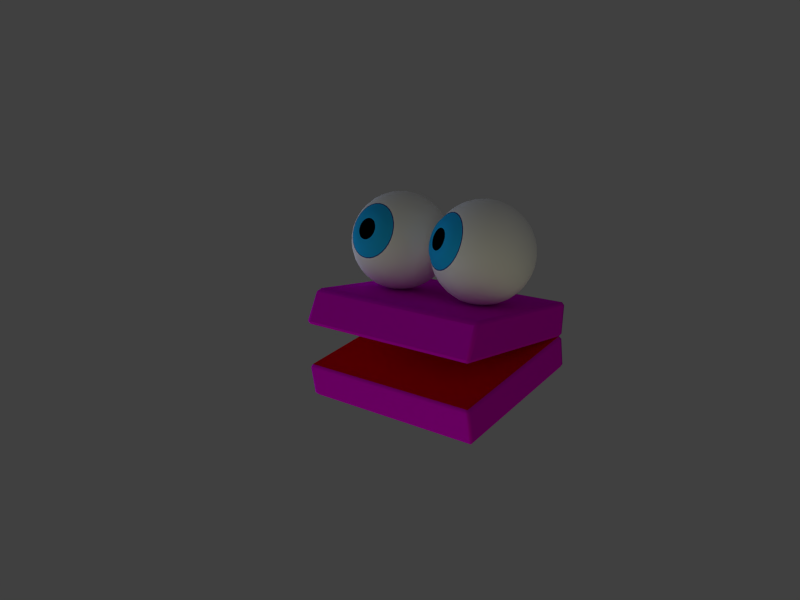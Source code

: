 # Source: eye_puppet.blend  (saved by Blender 2.54.0; exported with 4.5.12 LTS)
import bpy
from mathutils import Matrix  # noqa: F401  (used for matrix-valued properties, if any)

bpy.ops.wm.read_factory_settings(use_empty=True)
scene = bpy.context.scene
scene.name = 'Scene'

# ---- collections
col_collection_1 = bpy.data.collections.new('Collection 1'); scene.collection.children.link(col_collection_1)

# ---- materials (node trees are filled in below, after node groups)
mat_skin = bpy.data.materials.new('skin')
mat_skin.alpha_threshold = 0.0
mat_skin.use_transparent_shadow = False
mat_skin.diffuse_color = (0.8, 0.0, 0.7144, 1.0)
mat_skin.roughness = 0.5
mat_skin.line_color = (0.0, 0.0, 0.0, 1.0)
mat_mouth = bpy.data.materials.new('mouth')
mat_mouth.alpha_threshold = 0.0
mat_mouth.use_transparent_shadow = False
mat_mouth.diffuse_color = (0.8, 0.0, 0.009431, 1.0)
mat_mouth.roughness = 0.5
mat_mouth.line_color = (0.0, 0.0, 0.0, 1.0)
mat_eywhite = bpy.data.materials.new('eywhite')
mat_eywhite.alpha_threshold = 0.0
mat_eywhite.use_transparent_shadow = False
mat_eywhite.diffuse_color = (1.0, 1.0, 1.0, 1.0)
mat_eywhite.roughness = 0.5
mat_eywhite.line_color = (0.0, 0.0, 0.0, 1.0)
mat_iris = bpy.data.materials.new('iris')
mat_iris.alpha_threshold = 0.0
mat_iris.use_transparent_shadow = False
mat_iris.diffuse_color = (0.01903, 0.4916, 1.0, 1.0)
mat_iris.roughness = 0.5
mat_iris.line_color = (0.0, 0.0, 0.0, 1.0)
mat_pupil = bpy.data.materials.new('pupil')
mat_pupil.alpha_threshold = 0.0
mat_pupil.use_transparent_shadow = False
mat_pupil.diffuse_color = (6.711e-05, 0.001734, 0.003528, 1.0)
mat_pupil.roughness = 0.5
mat_pupil.line_color = (0.0, 0.0, 0.0, 1.0)
mat_iris2_001 = bpy.data.materials.new('iris2.001')
mat_iris2_001.alpha_threshold = 0.0
mat_iris2_001.use_transparent_shadow = False
mat_iris2_001.diffuse_color = (0.02246, 0.06286, 0.3248, 1.0)
mat_iris2_001.roughness = 0.5
mat_iris2_001.line_color = (0.0, 0.0, 0.0, 1.0)

# ---- material node trees

# ---- world
world_world = bpy.data.worlds.new('World'); scene.world = world_world
world_world.color = (0.05088, 0.05088, 0.05088)
world_world.use_sun_shadow = False
world_world.sun_shadow_jitter_overblur = 0.0
world_world.cycles.sampling_method = 'MANUAL'
world_world.cycles.sample_map_resolution = 256

# ---- cameras
cam_camera = bpy.data.cameras.new('Camera')
cam_camera.clip_end = 100.0
cam_camera.lens = 35.0
cam_camera.ortho_scale = 7.314
cam_camera.dof.focus_distance = 0.0
cam_camera.dof.aperture_fstop = 128.0

# ---- lights
light_sun_001 = bpy.data.lights.new('Sun.001', 'SUN')
light_sun_001.color = (0.85, 0.7872, 0.4146)
light_sun_001.transmission_factor = 0.0
light_sun_001.angle = 1.571
light_sun_001.energy = 0.3
light_sun_001.shadow_buffer_clip_start = 0.5
light_sun_001.shadow_soft_size = 1.0
light_sun_001.shadow_cascade_max_distance = 1000.0
light_sun_001.cycles.use_multiple_importance_sampling = False
light_sun = bpy.data.lights.new('Sun', 'SUN')
light_sun.color = (0.5193, 0.6118, 0.85)
light_sun.transmission_factor = 0.0
light_sun.angle = 1.571
light_sun.energy = 0.8
light_sun.shadow_buffer_clip_start = 0.5
light_sun.shadow_soft_size = 1.0
light_sun.shadow_cascade_max_distance = 1000.0
light_sun.cycles.use_multiple_importance_sampling = False
light_key = bpy.data.lights.new('Key', 'SPOT')
light_key.color = (0.959, 1.0, 0.8925)
light_key.transmission_factor = 0.0
light_key.cutoff_distance = 30.0
light_key.energy = 100.0
light_key.shadow_buffer_clip_start = 1.001
light_key.shadow_soft_size = 3.0
light_key.shadow_maximum_resolution = 0.006
light_key.use_absolute_resolution = True
light_key.spot_size = 0.8378
light_key.cycles.use_multiple_importance_sampling = False

# ---- meshes
me_cube = bpy.data.meshes.new('Cube')
me_cube.from_pydata([(1.896, 3.217, 0.0), (1.896, -2.384e-07, 0.0), (-1.896, 2.384e-07, 0.0), (-1.896, 3.217, 0.0), (1.896, 2.936, 0.6962), (1.896, -9.537e-07, 0.6962), (-1.896, 4.768e-07, 0.6962), (-1.896, 2.936, 0.6962), (1.933, -0.03078, 0.06146), (1.933, -0.03078, 0.6348), (1.933, 3.247, 0.06146), (1.933, 3.026, 0.6348), (-1.933, -0.03078, 0.06146), (-1.933, -0.03078, 0.6348), (-1.933, 3.247, 0.06146), (-1.933, 3.026, 0.6348), (1.896, 3.156, 0.0), (1.896, 0.0605, 0.0), (-1.896, 0.0605, 0.0), (-1.896, 3.156, 0.0), (1.896, 2.856, 0.6962), (1.896, 0.06049, 0.6962), (-1.896, 0.0605, 0.6962), (-1.896, 2.856, 0.6962), (1.933, 3.186, 0.06146), (1.933, 0.03087, 0.06146), (1.933, 0.03087, 0.6348), (1.933, 2.952, 0.6348), (-1.933, 3.186, 0.06146), (-1.933, 0.03087, 0.06146), (-1.933, 0.03088, 0.6348), (-1.933, 2.952, 0.6348), (1.838, -1.192e-07, 0.0), (-1.838, 1.192e-07, 0.0), (1.838, 3.217, 0.0), (-1.838, 3.217, 0.0), (1.838, -4.768e-07, 0.6962), (-1.838, 0.0, 0.6962), (1.838, 2.992, 0.6962), (-1.838, 2.992, 0.6962), (1.873, -0.03078, 0.06146), (-1.873, -0.03078, 0.06146), (1.873, -0.03078, 0.6348), (-1.873, -0.03078, 0.6348), (1.873, 3.065, 0.6348), (-1.873, 3.065, 0.6348), (1.873, 3.247, 0.06146), (-1.873, 3.247, 0.06146), (1.838, 3.156, 0.0), (-1.838, 3.156, 0.0), (1.838, 0.0605, 0.0), (-1.838, 0.0605, 0.0), (-1.838, 2.878, 0.6962), (1.838, 2.878, 0.6962), (1.838, 0.0605, 0.6962), (-1.838, 0.0605, 0.6962)], [], [(16, 0, 10, 24), (24, 25, 17, 16), (25, 8, 1, 17), (11, 27, 24, 10), (27, 26, 25, 24), (26, 9, 8, 25), (4, 20, 27, 11), (20, 21, 26, 27), (21, 5, 9, 26), (12, 29, 18, 2), (29, 28, 19, 18), (28, 14, 3, 19), (13, 30, 29, 12), (30, 31, 28, 29), (31, 15, 14, 28), (6, 22, 30, 13), (22, 23, 31, 30), (23, 7, 15, 31), (8, 40, 32, 1), (40, 41, 33, 32), (41, 12, 2, 33), (9, 42, 40, 8), (42, 43, 41, 40), (43, 13, 12, 41), (5, 36, 42, 9), (36, 37, 43, 42), (37, 6, 13, 43), (11, 44, 38, 4), (44, 45, 39, 38), (45, 15, 7, 39), (10, 46, 44, 11), (46, 47, 45, 44), (47, 14, 15, 45), (0, 34, 46, 10), (34, 35, 47, 46), (35, 3, 14, 47), (34, 0, 16, 48), (48, 49, 35, 34), (49, 19, 3, 35), (17, 50, 48, 16), (50, 51, 49, 48), (51, 18, 19, 49), (1, 32, 50, 17), (32, 33, 51, 50), (33, 2, 18, 51), (23, 52, 39, 7), (52, 53, 38, 39), (53, 20, 4, 38), (22, 55, 52, 23), (55, 54, 53, 52), (54, 21, 20, 53), (6, 37, 55, 22), (37, 36, 54, 55), (36, 5, 21, 54)])
me_cube.polygons.foreach_set('use_smooth', [1, 1, 1, 1, 0, 1, 1, 1, 1, 1, 1, 1, 1, 0, 1, 1, 1, 1, 1, 1, 1, 1, 0, 1, 1, 1, 1, 1, 1, 1, 1, 0, 1, 1, 1, 1, 1, 1, 1, 1, 0, 1, 1, 1, 1, 1, 1, 1, 1, 0, 1, 1, 1, 1])
me_cube.polygons.foreach_set('material_index', [0, 0, 0, 0, 0, 0, 0, 0, 0, 0, 0, 0, 0, 0, 0, 0, 0, 0, 0, 0, 0, 0, 0, 0, 0, 0, 0, 0, 0, 0, 0, 0, 0, 0, 0, 0, 1, 1, 1, 1, 1, 1, 1, 1, 1, 0, 0, 0, 0, 0, 0, 0, 0, 0])
me_cube.materials.append(mat_skin)
me_cube.materials.append(mat_mouth)
me_cube.use_remesh_preserve_volume = False
me_cube.use_remesh_preserve_attributes = False
me_cube.use_mirror_vertex_groups = False
me_cube.update()
me_cube_001 = bpy.data.meshes.new('Cube.001')
me_cube_001.from_pydata([(1.896, 3.217, -5.624e-07), (1.896, -6.905e-07, 5.618e-14), (-1.896, 6.905e-07, -5.618e-14), (-1.896, 3.217, -5.624e-07), (1.896, 3.217, 0.6962), (1.896, -1.284e-06, 0.6962), (-1.896, 1.051e-06, 0.6962), (-1.896, 3.217, 0.6962), (1.933, -0.03078, 0.06146), (1.933, -0.03078, 0.6348), (1.933, 3.247, 0.06146), (1.933, 3.247, 0.6348), (-1.933, -0.03078, 0.06146), (-1.933, -0.03078, 0.6348), (-1.933, 3.247, 0.06146), (-1.933, 3.247, 0.6348), (1.896, 3.156, -5.518e-07), (1.896, 0.0605, -1.058e-08), (-1.896, 0.0605, -1.058e-08), (-1.896, 3.156, -5.518e-07), (1.896, 3.156, 0.6962), (1.896, 0.06049, 0.6962), (-1.896, 0.0605, 0.6962), (-1.896, 3.156, 0.6962), (1.933, 3.186, 0.06146), (1.933, 0.03087, 0.06146), (1.933, 0.03087, 0.6348), (1.933, 3.186, 0.6348), (-1.933, 3.186, 0.06146), (-1.933, 0.03088, 0.06146), (-1.933, 0.03088, 0.6348), (-1.933, 3.186, 0.6348), (1.838, -5.575e-07, 3.489e-14), (-1.838, 5.575e-07, -3.489e-14), (1.838, 3.217, -5.624e-07), (-1.838, 3.217, -5.624e-07), (1.838, -7.934e-07, 0.6962), (-1.838, 5.6e-07, 0.6962), (1.838, 3.217, 0.6962), (-1.838, 3.217, 0.6962), (1.873, -0.03078, 0.06146), (-1.873, -0.03078, 0.06146), (1.873, -0.03078, 0.6348), (-1.873, -0.03078, 0.6348), (1.873, 3.247, 0.6348), (-1.873, 3.247, 0.6348), (1.873, 3.247, 0.06146), (-1.873, 3.247, 0.06146), (1.838, 3.156, -5.518e-07), (-1.838, 3.156, -5.518e-07), (1.838, 0.0605, -1.058e-08), (-1.838, 0.0605, -1.058e-08), (-1.838, 3.156, 0.6962), (1.838, 3.156, 0.6962), (1.838, 0.06049, 0.6962), (-1.838, 0.0605, 0.6962)], [], [(16, 0, 10, 24), (24, 25, 17, 16), (25, 8, 1, 17), (11, 27, 24, 10), (27, 26, 25, 24), (26, 9, 8, 25), (4, 20, 27, 11), (20, 21, 26, 27), (21, 5, 9, 26), (12, 29, 18, 2), (29, 28, 19, 18), (28, 14, 3, 19), (13, 30, 29, 12), (30, 31, 28, 29), (31, 15, 14, 28), (6, 22, 30, 13), (22, 23, 31, 30), (23, 7, 15, 31), (8, 40, 32, 1), (40, 41, 33, 32), (41, 12, 2, 33), (9, 42, 40, 8), (42, 43, 41, 40), (43, 13, 12, 41), (5, 36, 42, 9), (36, 37, 43, 42), (37, 6, 13, 43), (11, 44, 38, 4), (44, 45, 39, 38), (45, 15, 7, 39), (10, 46, 44, 11), (46, 47, 45, 44), (47, 14, 15, 45), (0, 34, 46, 10), (34, 35, 47, 46), (35, 3, 14, 47), (34, 0, 16, 48), (48, 49, 35, 34), (49, 19, 3, 35), (17, 50, 48, 16), (50, 51, 49, 48), (51, 18, 19, 49), (1, 32, 50, 17), (32, 33, 51, 50), (33, 2, 18, 51), (23, 52, 39, 7), (52, 53, 38, 39), (53, 20, 4, 38), (22, 55, 52, 23), (55, 54, 53, 52), (54, 21, 20, 53), (6, 37, 55, 22), (37, 36, 54, 55), (36, 5, 21, 54)])
me_cube_001.polygons.foreach_set('use_smooth', [1, 1, 1, 1, 0, 1, 1, 1, 1, 1, 1, 1, 1, 0, 1, 1, 1, 1, 1, 1, 1, 1, 0, 1, 1, 1, 1, 1, 1, 1, 1, 0, 1, 1, 1, 1, 1, 1, 1, 1, 0, 1, 1, 1, 1, 1, 1, 1, 1, 0, 1, 1, 1, 1])
me_cube_001.polygons.foreach_set('material_index', [0, 0, 0, 0, 0, 0, 0, 0, 0, 0, 0, 0, 0, 0, 0, 0, 0, 0, 0, 0, 0, 0, 0, 0, 0, 0, 0, 0, 0, 0, 0, 0, 0, 0, 0, 0, 1, 1, 1, 1, 1, 1, 1, 1, 1, 0, 0, 0, 0, 0, 0, 0, 0, 0])
me_cube_001.materials.append(mat_skin)
me_cube_001.materials.append(mat_mouth)
me_cube_001.use_remesh_preserve_volume = False
me_cube_001.use_remesh_preserve_attributes = False
me_cube_001.use_mirror_vertex_groups = False
me_cube_001.update()
me_mesh_00 = bpy.data.meshes.new('Mesh.00')
me_mesh_00.from_pydata([(0.0, -1.0, -2.384e-07), (0.1913, 0.9892, 0.03806), (0.4205, 0.936, 0.08365), (0.5449, 0.8315, 0.1084), (0.6935, 0.7071, 0.1379), (0.8155, 0.5556, 0.1622), (0.9061, 0.3827, 0.1802), (0.9619, 0.1951, 0.1913), (0.9808, 1.639e-07, 0.1951), (0.9619, -0.1951, 0.1913), (0.9061, -0.3827, 0.1802), (0.8155, -0.5556, 0.1622), (0.6935, -0.7071, 0.1379), (0.5449, -0.8315, 0.1084), (0.3753, -0.9239, 0.07466), (0.1913, -0.9808, 0.03806), (0.1802, -0.9808, 0.07466), (0.3536, -0.9239, 0.1464), (0.5133, -0.8315, 0.2126), (0.6533, -0.7071, 0.2706), (0.7682, -0.5556, 0.3182), (0.8536, -0.3827, 0.3536), (0.9061, -0.1951, 0.3753), (0.9239, 1.49e-07, 0.3827), (0.9061, 0.1951, 0.3753), (0.8536, 0.3827, 0.3536), (0.7682, 0.5556, 0.3182), (0.6533, 0.7071, 0.2706), (0.5133, 0.8315, 0.2126), (0.3961, 0.936, 0.1641), (0.1802, 0.9892, 0.07466), (-3.01e-07, 0.8639, -2.98e-07), (0.1622, 0.9892, 0.1084), (0.3565, 0.936, 0.2382), (0.4619, 0.8315, 0.3087), (0.5879, 0.7071, 0.3928), (0.6913, 0.5556, 0.4619), (0.7682, 0.3827, 0.5133), (0.8155, 0.1951, 0.5449), (0.8315, 1.788e-07, 0.5556), (0.8155, -0.1951, 0.5449), (0.7682, -0.3827, 0.5133), (0.6913, -0.5556, 0.4619), (0.5879, -0.7071, 0.3928), (0.4619, -0.8315, 0.3087), (0.3182, -0.9239, 0.2126), (0.1622, -0.9808, 0.1084), (0.1379, -0.9808, 0.1379), (0.2706, -0.9239, 0.2706), (0.3928, -0.8315, 0.3928), (0.5, -0.7071, 0.5), (0.5879, -0.5556, 0.5879), (0.6533, -0.3827, 0.6533), (0.6935, -0.1951, 0.6935), (0.7071, 1.192e-07, 0.7071), (0.6935, 0.1951, 0.6935), (0.6533, 0.3827, 0.6533), (0.5879, 0.5556, 0.5879), (0.5, 0.7071, 0.5), (0.3928, 0.8315, 0.3928), (0.3032, 0.936, 0.3032), (0.1379, 0.9892, 0.1379), (0.1084, 0.9892, 0.1622), (0.2382, 0.936, 0.3565), (0.3087, 0.8315, 0.4619), (0.3928, 0.7071, 0.5879), (0.4619, 0.5556, 0.6913), (0.5133, 0.3827, 0.7682), (0.5449, 0.1951, 0.8155), (0.5556, 1.192e-07, 0.8315), (0.5449, -0.1951, 0.8155), (0.5133, -0.3827, 0.7682), (0.4619, -0.5556, 0.6913), (0.3928, -0.7071, 0.5879), (0.3087, -0.8315, 0.4619), (0.2126, -0.9239, 0.3182), (0.1084, -0.9808, 0.1622), (0.07466, -0.9808, 0.1802), (0.1464, -0.9239, 0.3536), (0.2126, -0.8315, 0.5133), (0.2706, -0.7071, 0.6533), (0.3182, -0.5556, 0.7682), (0.3536, -0.3827, 0.8536), (0.3753, -0.1951, 0.9061), (0.3827, 1.192e-07, 0.9239), (0.3753, 0.1951, 0.9061), (0.3536, 0.3827, 0.8536), (0.3182, 0.5556, 0.7682), (0.2706, 0.7071, 0.6533), (0.2126, 0.8315, 0.5133), (0.1641, 0.936, 0.3961), (0.07466, 0.9892, 0.1802), (0.03806, 0.9892, 0.1913), (0.08365, 0.936, 0.4205), (0.1084, 0.8315, 0.5449), (0.1379, 0.7071, 0.6935), (0.1622, 0.5556, 0.8155), (0.1802, 0.3827, 0.9061), (0.1913, 0.1951, 0.9619), (0.1951, 1.192e-07, 0.9808), (0.1913, -0.1951, 0.9619), (0.1802, -0.3827, 0.9061), (0.1622, -0.5556, 0.8155), (0.1379, -0.7071, 0.6935), (0.1084, -0.8315, 0.5449), (0.07466, -0.9239, 0.3753), (0.03806, -0.9808, 0.1913), (-2.134e-08, -0.9808, 0.1951), (-2.516e-08, -0.9239, 0.3827), (-3.811e-08, -0.8315, 0.5556), (-5.684e-08, -0.7071, 0.7071), (-5.286e-09, -0.5556, 0.8315), (-8.821e-08, -0.3827, 0.9239), (-9.261e-08, -0.1951, 0.9808), (-2.656e-08, 1.192e-07, 1.0), (-4.578e-08, 0.1951, 0.9808), (-8.522e-08, 0.3827, 0.9239), (-5.286e-09, 0.5556, 0.8315), (-5.684e-08, 0.7071, 0.7071), (-5.571e-08, 0.8315, 0.5556), (-1.581e-08, 0.936, 0.4288), (-6.963e-09, 0.9892, 0.1951), (-0.03806, 0.9892, 0.1913), (-0.08365, 0.936, 0.4205), (-0.1084, 0.8315, 0.5449), (-0.1379, 0.7071, 0.6935), (-0.1622, 0.5556, 0.8155), (-0.1802, 0.3827, 0.9061), (-0.1913, 0.1951, 0.9619), (-0.1951, 1.192e-07, 0.9808), (-0.1913, -0.1951, 0.9619), (-0.1802, -0.3827, 0.9061), (-0.1622, -0.5556, 0.8155), (-0.1379, -0.7071, 0.6935), (-0.1084, -0.8315, 0.5449), (-0.07466, -0.9239, 0.3753), (-0.03806, -0.9808, 0.1913), (-0.07466, -0.9808, 0.1802), (-0.1464, -0.9239, 0.3536), (-0.2126, -0.8315, 0.5133), (-0.2706, -0.7071, 0.6533), (-0.3182, -0.5556, 0.7682), (-0.3536, -0.3827, 0.8536), (-0.3753, -0.1951, 0.9061), (-0.3827, 1.192e-07, 0.9239), (-0.3753, 0.1951, 0.9061), (-0.3536, 0.3827, 0.8536), (-0.3182, 0.5556, 0.7682), (-0.2706, 0.7071, 0.6533), (-0.2126, 0.8315, 0.5133), (-0.1641, 0.936, 0.3961), (-0.07466, 0.9892, 0.1802), (-0.1084, 0.9892, 0.1622), (-0.2382, 0.936, 0.3565), (-0.3087, 0.8315, 0.4619), (-0.3928, 0.7071, 0.5879), (-0.4619, 0.5556, 0.6913), (-0.5133, 0.3827, 0.7682), (-0.5449, 0.1951, 0.8155), (-0.5556, 1.192e-07, 0.8315), (-0.5449, -0.1951, 0.8155), (-0.5133, -0.3827, 0.7682), (-0.4619, -0.5556, 0.6913), (-0.3928, -0.7071, 0.5879), (-0.3087, -0.8315, 0.4619), (-0.2126, -0.9239, 0.3182), (-0.1084, -0.9808, 0.1622), (-0.1379, -0.9808, 0.1379), (-0.2706, -0.9239, 0.2706), (-0.3928, -0.8315, 0.3928), (-0.5, -0.7071, 0.5), (-0.5879, -0.5556, 0.5879), (-0.6533, -0.3827, 0.6533), (-0.6935, -0.1951, 0.6935), (-0.7071, 1.192e-07, 0.7071), (-0.6935, 0.1951, 0.6935), (-0.6533, 0.3827, 0.6533), (-0.5879, 0.5556, 0.5879), (-0.5, 0.7071, 0.5), (-0.3928, 0.8315, 0.3928), (-0.3032, 0.936, 0.3032), (-0.1379, 0.9892, 0.1379), (-0.1622, 0.9892, 0.1084), (-0.3565, 0.936, 0.2382), (-0.4619, 0.8315, 0.3087), (-0.5879, 0.7071, 0.3928), (-0.6913, 0.5556, 0.4619), (-0.7682, 0.3827, 0.5133), (-0.8155, 0.1951, 0.5449), (-0.8315, 1.788e-07, 0.5556), (-0.8155, -0.1951, 0.5449), (-0.7682, -0.3827, 0.5133), (-0.6913, -0.5556, 0.4619), (-0.5879, -0.7071, 0.3928), (-0.4619, -0.8315, 0.3087), (-0.3182, -0.9239, 0.2126), (-0.1622, -0.9808, 0.1084), (-0.1802, -0.9808, 0.07466), (-0.3536, -0.9239, 0.1464), (-0.5133, -0.8315, 0.2126), (-0.6533, -0.7071, 0.2706), (-0.7682, -0.5556, 0.3182), (-0.8536, -0.3827, 0.3536), (-0.9061, -0.1951, 0.3753), (-0.9239, 1.49e-07, 0.3827), (-0.9061, 0.1951, 0.3753), (-0.8536, 0.3827, 0.3536), (-0.7682, 0.5556, 0.3182), (-0.6533, 0.7071, 0.2706), (-0.5133, 0.8315, 0.2126), (-0.3961, 0.936, 0.1641), (-0.1802, 0.9892, 0.07466), (-0.1913, 0.9892, 0.03806), (-0.4205, 0.936, 0.08365), (-0.5449, 0.8315, 0.1084), (-0.6935, 0.7071, 0.1379), (-0.8155, 0.5556, 0.1622), (-0.9061, 0.3827, 0.1802), (-0.9619, 0.1951, 0.1913), (-0.9808, 1.639e-07, 0.1951), (-0.9619, -0.1951, 0.1913), (-0.9061, -0.3827, 0.1802), (-0.8155, -0.5556, 0.1622), (-0.6935, -0.7071, 0.1379), (-0.5449, -0.8315, 0.1084), (-0.3753, -0.9239, 0.07466), (-0.1913, -0.9808, 0.03806), (-0.1951, -0.9808, -2.98e-07), (-0.3827, -0.9239, -2.98e-07), (-0.5556, -0.8315, -3.576e-07), (-0.7071, -0.7071, -2.98e-07), (-0.8315, -0.5556, -3.576e-07), (-0.9239, -0.3827, -3.874e-07), (-0.9808, -0.1951, -4.023e-07), (-1.0, 1.788e-07, -3.324e-07), (-0.9808, 0.1951, -2.682e-07), (-0.9239, 0.3827, -3.278e-07), (-0.8315, 0.5556, -2.98e-07), (-0.7071, 0.7071, -2.384e-07), (-0.5556, 0.8315, -2.384e-07), (-0.4288, 0.936, -2.564e-07), (-0.1951, 0.9892, -2.384e-07), (-0.1913, 0.9892, -0.03806), (-0.4205, 0.936, -0.08365), (-0.5449, 0.8315, -0.1084), (-0.6935, 0.7071, -0.1379), (-0.8155, 0.5556, -0.1622), (-0.9061, 0.3827, -0.1802), (-0.9619, 0.1951, -0.1913), (-0.9808, 1.937e-07, -0.1951), (-0.9619, -0.1951, -0.1913), (-0.9061, -0.3827, -0.1802), (-0.8155, -0.5556, -0.1622), (-0.6935, -0.7071, -0.1379), (-0.5449, -0.8315, -0.1084), (-0.3753, -0.9239, -0.07466), (-0.1913, -0.9808, -0.03806), (-0.1802, -0.9808, -0.07466), (-0.3536, -0.9239, -0.1464), (-0.5133, -0.8315, -0.2126), (-0.6533, -0.7071, -0.2706), (-0.7682, -0.5556, -0.3182), (-0.8536, -0.3827, -0.3536), (-0.9061, -0.1951, -0.3753), (-0.9239, 2.086e-07, -0.3827), (-0.9061, 0.1951, -0.3753), (-0.8536, 0.3827, -0.3536), (-0.7682, 0.5556, -0.3182), (-0.6533, 0.7071, -0.2706), (-0.5133, 0.8315, -0.2126), (-0.3961, 0.936, -0.1641), (-0.1802, 0.9892, -0.07466), (-0.1622, 0.9892, -0.1084), (-0.3565, 0.936, -0.2382), (-0.4619, 0.8315, -0.3087), (-0.5879, 0.7071, -0.3928), (-0.6913, 0.5556, -0.4619), (-0.7682, 0.3827, -0.5133), (-0.8155, 0.1951, -0.5449), (-0.8315, 1.788e-07, -0.5556), (-0.8155, -0.1951, -0.5449), (-0.7682, -0.3827, -0.5133), (-0.6913, -0.5556, -0.4619), (-0.5879, -0.7071, -0.3928), (-0.4619, -0.8315, -0.3087), (-0.3182, -0.9239, -0.2126), (-0.1622, -0.9808, -0.1084), (-0.1379, -0.9808, -0.1379), (-0.2706, -0.9239, -0.2706), (-0.3928, -0.8315, -0.3928), (-0.5, -0.7071, -0.5), (-0.5879, -0.5556, -0.5879), (-0.6533, -0.3827, -0.6533), (-0.6935, -0.1951, -0.6935), (-0.7071, 2.384e-07, -0.7071), (-0.6935, 0.1951, -0.6935), (-0.6533, 0.3827, -0.6533), (-0.5879, 0.5556, -0.5879), (-0.5, 0.7071, -0.5), (-0.3928, 0.8315, -0.3928), (-0.3032, 0.936, -0.3032), (-0.1379, 0.9892, -0.1379), (-0.1084, 0.9892, -0.1622), (-0.2382, 0.936, -0.3565), (-0.3087, 0.8315, -0.4619), (-0.3928, 0.7071, -0.5879), (-0.4619, 0.5556, -0.6913), (-0.5133, 0.3827, -0.7682), (-0.5449, 0.1951, -0.8155), (-0.5556, 2.384e-07, -0.8315), (-0.5449, -0.1951, -0.8155), (-0.5133, -0.3827, -0.7682), (-0.4619, -0.5556, -0.6913), (-0.3928, -0.7071, -0.5879), (-0.3087, -0.8315, -0.4619), (-0.2126, -0.9239, -0.3182), (-0.1084, -0.9808, -0.1622), (-0.07466, -0.9808, -0.1802), (-0.1464, -0.9239, -0.3536), (-0.2126, -0.8315, -0.5133), (-0.2706, -0.7071, -0.6533), (-0.3182, -0.5556, -0.7682), (-0.3536, -0.3827, -0.8536), (-0.3753, -0.1951, -0.9061), (-0.3827, 2.384e-07, -0.9239), (-0.3753, 0.1951, -0.9061), (-0.3536, 0.3827, -0.8536), (-0.3182, 0.5556, -0.7682), (-0.2706, 0.7071, -0.6533), (-0.2126, 0.8315, -0.5133), (-0.1641, 0.936, -0.3961), (-0.07466, 0.9892, -0.1802), (-0.03806, 0.9892, -0.1913), (-0.08365, 0.936, -0.4205), (-0.1084, 0.8315, -0.5449), (-0.1379, 0.7071, -0.6935), (-0.1622, 0.5556, -0.8155), (-0.1802, 0.3827, -0.9061), (-0.1913, 0.1951, -0.9619), (-0.1951, 2.384e-07, -0.9808), (-0.1913, -0.1951, -0.9619), (-0.1802, -0.3827, -0.9061), (-0.1622, -0.5556, -0.8155), (-0.1379, -0.7071, -0.6935), (-0.1084, -0.8315, -0.5449), (-0.07466, -0.9239, -0.3753), (-0.03806, -0.9808, -0.1913), (3.603e-08, -0.9808, -0.1951), (5.455e-08, -0.9239, -0.3827), (8.958e-08, -0.8315, -0.5556), (7.476e-08, -0.7071, -0.7071), (1.139e-07, -0.5556, -0.8315), (2.054e-07, -0.3827, -0.9239), (2.421e-07, -0.1951, -0.9808), (1.498e-07, 2.384e-07, -1.0), (1.019e-07, 0.1951, -0.9808), (2.054e-07, 0.3827, -0.9239), (1.139e-07, 0.5556, -0.8315), (7.476e-08, 0.7071, -0.7071), (8.526e-08, 0.8315, -0.5556), (5.916e-08, 0.936, -0.4288), (2.091e-08, 0.9892, -0.1951), (0.03806, 0.9892, -0.1913), (0.08365, 0.936, -0.4205), (0.1084, 0.8315, -0.5449), (0.1379, 0.7071, -0.6935), (0.1622, 0.5556, -0.8155), (0.1802, 0.3827, -0.9061), (0.1913, 0.1951, -0.9619), (0.1951, 2.384e-07, -0.9808), (0.1913, -0.1951, -0.9619), (0.1802, -0.3827, -0.9061), (0.1622, -0.5556, -0.8155), (0.1379, -0.7071, -0.6935), (0.1084, -0.8315, -0.5449), (0.07466, -0.9239, -0.3753), (0.03806, -0.9808, -0.1913), (0.07466, -0.9808, -0.1802), (0.1464, -0.9239, -0.3536), (0.2126, -0.8315, -0.5133), (0.2706, -0.7071, -0.6533), (0.3182, -0.5556, -0.7682), (0.3536, -0.3827, -0.8536), (0.3753, -0.1951, -0.9061), (0.3827, 2.384e-07, -0.9239), (0.3753, 0.1951, -0.9061), (0.3536, 0.3827, -0.8536), (0.3182, 0.5556, -0.7682), (0.2706, 0.7071, -0.6533), (0.2126, 0.8315, -0.5133), (0.1641, 0.936, -0.3961), (0.07466, 0.9892, -0.1802), (0.1084, 0.9892, -0.1622), (0.2382, 0.936, -0.3565), (0.3087, 0.8315, -0.4619), (0.3928, 0.7071, -0.5879), (0.4619, 0.5556, -0.6913), (0.5133, 0.3827, -0.7682), (0.5449, 0.1951, -0.8155), (0.5556, 2.384e-07, -0.8315), (0.5449, -0.1951, -0.8155), (0.5133, -0.3827, -0.7682), (0.4619, -0.5556, -0.6913), (0.3928, -0.7071, -0.5879), (0.3087, -0.8315, -0.4619), (0.2126, -0.9239, -0.3182), (0.1084, -0.9808, -0.1622), (0.1379, -0.9808, -0.1379), (0.2706, -0.9239, -0.2706), (0.3928, -0.8315, -0.3928), (0.5, -0.7071, -0.5), (0.5879, -0.5556, -0.5879), (0.6533, -0.3827, -0.6533), (0.6935, -0.1951, -0.6935), (0.7071, 2.384e-07, -0.7071), (0.6935, 0.1951, -0.6935), (0.6533, 0.3827, -0.6533), (0.5879, 0.5556, -0.5879), (0.5, 0.7071, -0.5), (0.3928, 0.8315, -0.3928), (0.3032, 0.936, -0.3032), (0.1379, 0.9892, -0.1379), (0.1622, 0.9892, -0.1084), (0.3565, 0.936, -0.2382), (0.4619, 0.8315, -0.3087), (0.5879, 0.7071, -0.3928), (0.6913, 0.5556, -0.4619), (0.7682, 0.3827, -0.5133), (0.8155, 0.1951, -0.5449), (0.8315, 1.788e-07, -0.5556), (0.8155, -0.1951, -0.5449), (0.7682, -0.3827, -0.5133), (0.6913, -0.5556, -0.4619), (0.5879, -0.7071, -0.3928), (0.4619, -0.8315, -0.3087), (0.3182, -0.9239, -0.2126), (0.1622, -0.9808, -0.1084), (0.1802, -0.9808, -0.07466), (0.3536, -0.9239, -0.1464), (0.5133, -0.8315, -0.2126), (0.6533, -0.7071, -0.2706), (0.7682, -0.5556, -0.3182), (0.8536, -0.3827, -0.3536), (0.9061, -0.1951, -0.3753), (0.9239, 2.086e-07, -0.3827), (0.9061, 0.1951, -0.3753), (0.8536, 0.3827, -0.3536), (0.7682, 0.5556, -0.3182), (0.6533, 0.7071, -0.2706), (0.5133, 0.8315, -0.2126), (0.3961, 0.936, -0.1641), (0.1802, 0.9892, -0.07466), (0.1913, 0.9892, -0.03806), (0.4205, 0.936, -0.08365), (0.5449, 0.8315, -0.1084), (0.6935, 0.7071, -0.1379), (0.8155, 0.5556, -0.1622), (0.9061, 0.3827, -0.1802), (0.9619, 0.1951, -0.1913), (0.9808, 1.937e-07, -0.1951), (0.9619, -0.1951, -0.1913), (0.9061, -0.3827, -0.1802), (0.8155, -0.5556, -0.1622), (0.6935, -0.7071, -0.1379), (0.5449, -0.8315, -0.1084), (0.3753, -0.9239, -0.07466), (0.1913, -0.9808, -0.03806), (0.1951, -0.9808, -2.384e-07), (0.3827, -0.9239, -2.384e-07), (0.5556, -0.8315, -1.788e-07), (0.7071, -0.7071, -1.788e-07), (0.8315, -0.5556, -1.192e-07), (0.9239, -0.3827, 0.0), (0.9808, -0.1951, 1.043e-07), (1.0, 1.788e-07, -6.614e-09), (0.9808, 0.1951, -5.96e-08), (0.9239, 0.3827, 2.98e-08), (0.8315, 0.5556, -5.96e-08), (0.7071, 0.7071, -1.192e-07), (0.5556, 0.8315, -5.96e-08), (0.4288, 0.936, -1.228e-07), (0.1951, 0.9892, -1.788e-07), (0.2109, 0.9927, 0.04196), (0.1987, 0.9927, 0.0823), (0.1788, 0.9927, 0.1195), (0.1521, 0.9927, 0.1521), (0.1195, 0.9927, 0.1788), (0.0823, 0.9927, 0.1987), (0.04196, 0.9927, 0.2109), (-8.918e-09, 0.9927, 0.2151), (-0.04196, 0.9927, 0.2109), (-0.0823, 0.9927, 0.1987), (-0.1195, 0.9927, 0.1788), (-0.1521, 0.9927, 0.1521), (-0.1788, 0.9927, 0.1195), (-0.1987, 0.9927, 0.0823), (-0.2109, 0.9927, 0.04196), (-0.2151, 0.9927, -2.384e-07), (-0.2109, 0.9927, -0.04196), (-0.1987, 0.9927, -0.0823), (-0.1788, 0.9927, -0.1195), (-0.1521, 0.9927, -0.1521), (-0.1195, 0.9927, -0.1788), (-0.0823, 0.9927, -0.1987), (-0.04196, 0.9927, -0.2109), (2.311e-08, 0.9927, -0.2151), (0.04196, 0.9927, -0.2109), (0.0823, 0.9927, -0.1987), (0.1195, 0.9927, -0.1788), (0.1521, 0.9927, -0.1521), (0.1788, 0.9927, -0.1195), (0.1987, 0.9927, -0.0823), (0.2109, 0.9927, -0.04196), (0.2151, 0.9927, -1.725e-07), (0.5281, 0.8406, 0.1051), (0.4975, 0.8406, 0.2061), (0.4477, 0.8406, 0.2992), (0.3808, 0.8406, 0.3808), (0.2992, 0.8406, 0.4477), (0.2061, 0.8406, 0.4975), (0.1051, 0.8406, 0.5281), (-5.271e-08, 0.8406, 0.5385), (-0.1051, 0.8406, 0.5281), (-0.2061, 0.8406, 0.4975), (-0.2992, 0.8406, 0.4477), (-0.3808, 0.8406, 0.3808), (-0.4477, 0.8406, 0.2992), (-0.4975, 0.8406, 0.2061), (-0.5281, 0.8406, 0.1051), (-0.5385, 0.8406, -2.384e-07), (-0.5281, 0.8406, -0.1051), (-0.4975, 0.8406, -0.2061), (-0.4477, 0.8406, -0.2992), (-0.3808, 0.8406, -0.3808), (-0.2992, 0.8406, -0.4477), (-0.2061, 0.8406, -0.4975), (-0.1051, 0.8406, -0.5281), (8.095e-08, 0.8406, -0.5385), (0.1051, 0.8406, -0.5281), (0.2061, 0.8406, -0.4975), (0.2992, 0.8406, -0.4477), (0.3808, 0.8406, -0.3808), (0.4477, 0.8406, -0.2992), (0.4975, 0.8406, -0.2061), (0.5281, 0.8406, -0.1051), (0.5385, 0.8406, -6.549e-08)], [], [(31, 1, 481), (479, 3, 4, 478), (478, 4, 5, 477), (477, 5, 6, 476), (476, 6, 7, 475), (475, 7, 8, 474), (474, 8, 9, 473), (473, 9, 10, 472), (472, 10, 11, 471), (471, 11, 12, 470), (470, 12, 13, 469), (469, 13, 14, 468), (468, 14, 15, 467), (15, 0, 467), (16, 0, 15), (14, 17, 16, 15), (13, 18, 17, 14), (12, 19, 18, 13), (11, 20, 19, 12), (10, 21, 20, 11), (9, 22, 21, 10), (8, 23, 22, 9), (7, 24, 23, 8), (6, 25, 24, 7), (5, 26, 25, 6), (4, 27, 26, 5), (3, 28, 27, 4), (31, 30, 1), (31, 32, 30), (28, 34, 35, 27), (27, 35, 36, 26), (26, 36, 37, 25), (25, 37, 38, 24), (24, 38, 39, 23), (23, 39, 40, 22), (22, 40, 41, 21), (21, 41, 42, 20), (20, 42, 43, 19), (19, 43, 44, 18), (18, 44, 45, 17), (17, 45, 46, 16), (46, 0, 16), (47, 0, 46), (45, 48, 47, 46), (44, 49, 48, 45), (43, 50, 49, 44), (42, 51, 50, 43), (41, 52, 51, 42), (40, 53, 52, 41), (39, 54, 53, 40), (38, 55, 54, 39), (37, 56, 55, 38), (36, 57, 56, 37), (35, 58, 57, 36), (34, 59, 58, 35), (31, 61, 32), (31, 62, 61), (59, 64, 65, 58), (58, 65, 66, 57), (57, 66, 67, 56), (56, 67, 68, 55), (55, 68, 69, 54), (54, 69, 70, 53), (53, 70, 71, 52), (52, 71, 72, 51), (51, 72, 73, 50), (50, 73, 74, 49), (49, 74, 75, 48), (48, 75, 76, 47), (76, 0, 47), (77, 0, 76), (75, 78, 77, 76), (74, 79, 78, 75), (73, 80, 79, 74), (72, 81, 80, 73), (71, 82, 81, 72), (70, 83, 82, 71), (69, 84, 83, 70), (68, 85, 84, 69), (67, 86, 85, 68), (66, 87, 86, 67), (65, 88, 87, 66), (64, 89, 88, 65), (31, 91, 62), (31, 92, 91), (89, 94, 95, 88), (88, 95, 96, 87), (87, 96, 97, 86), (86, 97, 98, 85), (85, 98, 99, 84), (84, 99, 100, 83), (83, 100, 101, 82), (82, 101, 102, 81), (81, 102, 103, 80), (80, 103, 104, 79), (79, 104, 105, 78), (78, 105, 106, 77), (106, 0, 77), (107, 0, 106), (105, 108, 107, 106), (104, 109, 108, 105), (103, 110, 109, 104), (102, 111, 110, 103), (101, 112, 111, 102), (100, 113, 112, 101), (99, 114, 113, 100), (98, 115, 114, 99), (97, 116, 115, 98), (96, 117, 116, 97), (95, 118, 117, 96), (94, 119, 118, 95), (31, 121, 92), (31, 122, 121), (119, 124, 125, 118), (118, 125, 126, 117), (117, 126, 127, 116), (116, 127, 128, 115), (115, 128, 129, 114), (114, 129, 130, 113), (113, 130, 131, 112), (112, 131, 132, 111), (111, 132, 133, 110), (110, 133, 134, 109), (109, 134, 135, 108), (108, 135, 136, 107), (136, 0, 107), (137, 0, 136), (135, 138, 137, 136), (134, 139, 138, 135), (133, 140, 139, 134), (132, 141, 140, 133), (131, 142, 141, 132), (130, 143, 142, 131), (129, 144, 143, 130), (128, 145, 144, 129), (127, 146, 145, 128), (126, 147, 146, 127), (125, 148, 147, 126), (124, 149, 148, 125), (31, 151, 122), (31, 152, 151), (149, 154, 155, 148), (148, 155, 156, 147), (147, 156, 157, 146), (146, 157, 158, 145), (145, 158, 159, 144), (144, 159, 160, 143), (143, 160, 161, 142), (142, 161, 162, 141), (141, 162, 163, 140), (140, 163, 164, 139), (139, 164, 165, 138), (138, 165, 166, 137), (166, 0, 137), (167, 0, 166), (165, 168, 167, 166), (164, 169, 168, 165), (163, 170, 169, 164), (162, 171, 170, 163), (161, 172, 171, 162), (160, 173, 172, 161), (159, 174, 173, 160), (158, 175, 174, 159), (157, 176, 175, 158), (156, 177, 176, 157), (155, 178, 177, 156), (154, 179, 178, 155), (31, 181, 152), (31, 182, 181), (179, 184, 185, 178), (178, 185, 186, 177), (177, 186, 187, 176), (176, 187, 188, 175), (175, 188, 189, 174), (174, 189, 190, 173), (173, 190, 191, 172), (172, 191, 192, 171), (171, 192, 193, 170), (170, 193, 194, 169), (169, 194, 195, 168), (168, 195, 196, 167), (196, 0, 167), (197, 0, 196), (195, 198, 197, 196), (194, 199, 198, 195), (193, 200, 199, 194), (192, 201, 200, 193), (191, 202, 201, 192), (190, 203, 202, 191), (189, 204, 203, 190), (188, 205, 204, 189), (187, 206, 205, 188), (186, 207, 206, 187), (185, 208, 207, 186), (184, 209, 208, 185), (31, 211, 182), (31, 212, 211), (209, 214, 215, 208), (208, 215, 216, 207), (207, 216, 217, 206), (206, 217, 218, 205), (205, 218, 219, 204), (204, 219, 220, 203), (203, 220, 221, 202), (202, 221, 222, 201), (201, 222, 223, 200), (200, 223, 224, 199), (199, 224, 225, 198), (198, 225, 226, 197), (226, 0, 197), (227, 0, 226), (225, 228, 227, 226), (224, 229, 228, 225), (223, 230, 229, 224), (222, 231, 230, 223), (221, 232, 231, 222), (220, 233, 232, 221), (219, 234, 233, 220), (218, 235, 234, 219), (217, 236, 235, 218), (216, 237, 236, 217), (215, 238, 237, 216), (214, 239, 238, 215), (31, 241, 212), (31, 242, 241), (239, 244, 245, 238), (238, 245, 246, 237), (237, 246, 247, 236), (236, 247, 248, 235), (235, 248, 249, 234), (234, 249, 250, 233), (233, 250, 251, 232), (232, 251, 252, 231), (231, 252, 253, 230), (230, 253, 254, 229), (229, 254, 255, 228), (228, 255, 256, 227), (256, 0, 227), (257, 0, 256), (255, 258, 257, 256), (254, 259, 258, 255), (253, 260, 259, 254), (252, 261, 260, 253), (251, 262, 261, 252), (250, 263, 262, 251), (249, 264, 263, 250), (248, 265, 264, 249), (247, 266, 265, 248), (246, 267, 266, 247), (245, 268, 267, 246), (244, 269, 268, 245), (31, 271, 242), (31, 272, 271), (269, 274, 275, 268), (268, 275, 276, 267), (267, 276, 277, 266), (266, 277, 278, 265), (265, 278, 279, 264), (264, 279, 280, 263), (263, 280, 281, 262), (262, 281, 282, 261), (261, 282, 283, 260), (260, 283, 284, 259), (259, 284, 285, 258), (258, 285, 286, 257), (286, 0, 257), (287, 0, 286), (285, 288, 287, 286), (284, 289, 288, 285), (283, 290, 289, 284), (282, 291, 290, 283), (281, 292, 291, 282), (280, 293, 292, 281), (279, 294, 293, 280), (278, 295, 294, 279), (277, 296, 295, 278), (276, 297, 296, 277), (275, 298, 297, 276), (274, 299, 298, 275), (31, 301, 272), (31, 302, 301), (299, 304, 305, 298), (298, 305, 306, 297), (297, 306, 307, 296), (296, 307, 308, 295), (295, 308, 309, 294), (294, 309, 310, 293), (293, 310, 311, 292), (292, 311, 312, 291), (291, 312, 313, 290), (290, 313, 314, 289), (289, 314, 315, 288), (288, 315, 316, 287), (316, 0, 287), (317, 0, 316), (315, 318, 317, 316), (314, 319, 318, 315), (313, 320, 319, 314), (312, 321, 320, 313), (311, 322, 321, 312), (310, 323, 322, 311), (309, 324, 323, 310), (308, 325, 324, 309), (307, 326, 325, 308), (306, 327, 326, 307), (305, 328, 327, 306), (304, 329, 328, 305), (31, 331, 302), (31, 332, 331), (329, 334, 335, 328), (328, 335, 336, 327), (327, 336, 337, 326), (326, 337, 338, 325), (325, 338, 339, 324), (324, 339, 340, 323), (323, 340, 341, 322), (322, 341, 342, 321), (321, 342, 343, 320), (320, 343, 344, 319), (319, 344, 345, 318), (318, 345, 346, 317), (346, 0, 317), (347, 0, 346), (345, 348, 347, 346), (344, 349, 348, 345), (343, 350, 349, 344), (342, 351, 350, 343), (341, 352, 351, 342), (340, 353, 352, 341), (339, 354, 353, 340), (338, 355, 354, 339), (337, 356, 355, 338), (336, 357, 356, 337), (335, 358, 357, 336), (334, 359, 358, 335), (31, 361, 332), (31, 362, 361), (359, 364, 365, 358), (358, 365, 366, 357), (357, 366, 367, 356), (356, 367, 368, 355), (355, 368, 369, 354), (354, 369, 370, 353), (353, 370, 371, 352), (352, 371, 372, 351), (351, 372, 373, 350), (350, 373, 374, 349), (349, 374, 375, 348), (348, 375, 376, 347), (376, 0, 347), (377, 0, 376), (375, 378, 377, 376), (374, 379, 378, 375), (373, 380, 379, 374), (372, 381, 380, 373), (371, 382, 381, 372), (370, 383, 382, 371), (369, 384, 383, 370), (368, 385, 384, 369), (367, 386, 385, 368), (366, 387, 386, 367), (365, 388, 387, 366), (364, 389, 388, 365), (31, 391, 362), (31, 392, 391), (389, 394, 395, 388), (388, 395, 396, 387), (387, 396, 397, 386), (386, 397, 398, 385), (385, 398, 399, 384), (384, 399, 400, 383), (383, 400, 401, 382), (382, 401, 402, 381), (381, 402, 403, 380), (380, 403, 404, 379), (379, 404, 405, 378), (378, 405, 406, 377), (406, 0, 377), (407, 0, 406), (405, 408, 407, 406), (404, 409, 408, 405), (403, 410, 409, 404), (402, 411, 410, 403), (401, 412, 411, 402), (400, 413, 412, 401), (399, 414, 413, 400), (398, 415, 414, 399), (397, 416, 415, 398), (396, 417, 416, 397), (395, 418, 417, 396), (394, 419, 418, 395), (31, 421, 392), (31, 422, 421), (419, 424, 425, 418), (418, 425, 426, 417), (417, 426, 427, 416), (416, 427, 428, 415), (415, 428, 429, 414), (414, 429, 430, 413), (413, 430, 431, 412), (412, 431, 432, 411), (411, 432, 433, 410), (410, 433, 434, 409), (409, 434, 435, 408), (408, 435, 436, 407), (436, 0, 407), (437, 0, 436), (435, 438, 437, 436), (434, 439, 438, 435), (433, 440, 439, 434), (432, 441, 440, 433), (431, 442, 441, 432), (430, 443, 442, 431), (429, 444, 443, 430), (428, 445, 444, 429), (427, 446, 445, 428), (426, 447, 446, 427), (425, 448, 447, 426), (424, 449, 448, 425), (31, 451, 422), (31, 452, 451), (449, 454, 455, 448), (448, 455, 456, 447), (447, 456, 457, 446), (446, 457, 458, 445), (445, 458, 459, 444), (444, 459, 460, 443), (443, 460, 461, 442), (442, 461, 462, 441), (441, 462, 463, 440), (440, 463, 464, 439), (439, 464, 465, 438), (438, 465, 466, 437), (466, 0, 437), (467, 0, 466), (465, 468, 467, 466), (464, 469, 468, 465), (463, 470, 469, 464), (462, 471, 470, 463), (461, 472, 471, 462), (460, 473, 472, 461), (459, 474, 473, 460), (458, 475, 474, 459), (457, 476, 475, 458), (456, 477, 476, 457), (455, 478, 477, 456), (454, 479, 478, 455), (31, 481, 452), (1, 482, 513, 481), (482, 2, 480, 513), (30, 483, 482, 1), (483, 29, 2, 482), (32, 484, 483, 30), (484, 33, 29, 483), (61, 485, 484, 32), (485, 60, 33, 484), (62, 486, 485, 61), (486, 63, 60, 485), (91, 487, 486, 62), (487, 90, 63, 486), (92, 488, 487, 91), (488, 93, 90, 487), (121, 489, 488, 92), (489, 120, 93, 488), (122, 490, 489, 121), (490, 123, 120, 489), (151, 491, 490, 122), (491, 150, 123, 490), (152, 492, 491, 151), (492, 153, 150, 491), (181, 493, 492, 152), (493, 180, 153, 492), (182, 494, 493, 181), (494, 183, 180, 493), (211, 495, 494, 182), (495, 210, 183, 494), (212, 496, 495, 211), (496, 213, 210, 495), (241, 497, 496, 212), (497, 240, 213, 496), (242, 498, 497, 241), (498, 243, 240, 497), (271, 499, 498, 242), (499, 270, 243, 498), (272, 500, 499, 271), (500, 273, 270, 499), (301, 501, 500, 272), (501, 300, 273, 500), (302, 502, 501, 301), (502, 303, 300, 501), (331, 503, 502, 302), (503, 330, 303, 502), (332, 504, 503, 331), (504, 333, 330, 503), (361, 505, 504, 332), (505, 360, 333, 504), (362, 506, 505, 361), (506, 363, 360, 505), (391, 507, 506, 362), (507, 390, 363, 506), (392, 508, 507, 391), (508, 393, 390, 507), (421, 509, 508, 392), (509, 420, 393, 508), (422, 510, 509, 421), (510, 423, 420, 509), (451, 511, 510, 422), (511, 450, 423, 510), (452, 512, 511, 451), (512, 453, 450, 511), (481, 513, 512, 452), (513, 480, 453, 512), (2, 514, 545, 480), (514, 3, 479, 545), (29, 515, 514, 2), (515, 28, 3, 514), (33, 516, 515, 29), (516, 34, 28, 515), (60, 517, 516, 33), (517, 59, 34, 516), (63, 518, 517, 60), (518, 64, 59, 517), (90, 519, 518, 63), (519, 89, 64, 518), (93, 520, 519, 90), (520, 94, 89, 519), (120, 521, 520, 93), (521, 119, 94, 520), (123, 522, 521, 120), (522, 124, 119, 521), (150, 523, 522, 123), (523, 149, 124, 522), (153, 524, 523, 150), (524, 154, 149, 523), (180, 525, 524, 153), (525, 179, 154, 524), (183, 526, 525, 180), (526, 184, 179, 525), (210, 527, 526, 183), (527, 209, 184, 526), (213, 528, 527, 210), (528, 214, 209, 527), (240, 529, 528, 213), (529, 239, 214, 528), (243, 530, 529, 240), (530, 244, 239, 529), (270, 531, 530, 243), (531, 269, 244, 530), (273, 532, 531, 270), (532, 274, 269, 531), (300, 533, 532, 273), (533, 299, 274, 532), (303, 534, 533, 300), (534, 304, 299, 533), (330, 535, 534, 303), (535, 329, 304, 534), (333, 536, 535, 330), (536, 334, 329, 535), (360, 537, 536, 333), (537, 359, 334, 536), (363, 538, 537, 360), (538, 364, 359, 537), (390, 539, 538, 363), (539, 389, 364, 538), (393, 540, 539, 390), (540, 394, 389, 539), (420, 541, 540, 393), (541, 419, 394, 540), (423, 542, 541, 420), (542, 424, 419, 541), (450, 543, 542, 423), (543, 449, 424, 542), (453, 544, 543, 450), (544, 454, 449, 543), (480, 545, 544, 453), (545, 479, 454, 544)])
me_mesh_00.polygons.foreach_set('use_smooth', [True] * 576)
me_mesh_00.polygons.foreach_set('material_index', [2, 0, 0, 0, 0, 0, 0, 0, 0, 0, 0, 0, 0, 0, 0, 0, 0, 0, 0, 0, 0, 0, 0, 0, 0, 0, 0, 2, 2, 0, 0, 0, 0, 0, 0, 0, 0, 0, 0, 0, 0, 0, 0, 0, 0, 0, 0, 0, 0, 0, 0, 0, 0, 0, 0, 2, 2, 0, 0, 0, 0, 0, 0, 0, 0, 0, 0, 0, 0, 0, 0, 0, 0, 0, 0, 0, 0, 0, 0, 0, 0, 0, 0, 2, 2, 0, 0, 0, 0, 0, 0, 0, 0, 0, 0, 0, 0, 0, 0, 0, 0, 0, 0, 0, 0, 0, 0, 0, 0, 0, 0, 2, 2, 0, 0, 0, 0, 0, 0, 0, 0, 0, 0, 0, 0, 0, 0, 0, 0, 0, 0, 0, 0, 0, 0, 0, 0, 0, 0, 2, 2, 0, 0, 0, 0, 0, 0, 0, 0, 0, 0, 0, 0, 0, 0, 0, 0, 0, 0, 0, 0, 0, 0, 0, 0, 0, 0, 2, 2, 0, 0, 0, 0, 0, 0, 0, 0, 0, 0, 0, 0, 0, 0, 0, 0, 0, 0, 0, 0, 0, 0, 0, 0, 0, 0, 2, 2, 0, 0, 0, 0, 0, 0, 0, 0, 0, 0, 0, 0, 0, 0, 0, 0, 0, 0, 0, 0, 0, 0, 0, 0, 0, 0, 2, 2, 0, 0, 0, 0, 0, 0, 0, 0, 0, 0, 0, 0, 0, 0, 0, 0, 0, 0, 0, 0, 0, 0, 0, 0, 0, 0, 2, 2, 0, 0, 0, 0, 0, 0, 0, 0, 0, 0, 0, 0, 0, 0, 0, 0, 0, 0, 0, 0, 0, 0, 0, 0, 0, 0, 2, 2, 0, 0, 0, 0, 0, 0, 0, 0, 0, 0, 0, 0, 0, 0, 0, 0, 0, 0, 0, 0, 0, 0, 0, 0, 0, 0, 2, 2, 0, 0, 0, 0, 0, 0, 0, 0, 0, 0, 0, 0, 0, 0, 0, 0, 0, 0, 0, 0, 0, 0, 0, 0, 0, 0, 2, 2, 0, 0, 0, 0, 0, 0, 0, 0, 0, 0, 0, 0, 0, 0, 0, 0, 0, 0, 0, 0, 0, 0, 0, 0, 0, 0, 2, 2, 0, 0, 0, 0, 0, 0, 0, 0, 0, 0, 0, 0, 0, 0, 0, 0, 0, 0, 0, 0, 0, 0, 0, 0, 0, 0, 2, 2, 0, 0, 0, 0, 0, 0, 0, 0, 0, 0, 0, 0, 0, 0, 0, 0, 0, 0, 0, 0, 0, 0, 0, 0, 0, 0, 2, 2, 0, 0, 0, 0, 0, 0, 0, 0, 0, 0, 0, 0, 0, 0, 0, 0, 0, 0, 0, 0, 0, 0, 0, 0, 0, 0, 2, 2, 1, 2, 1, 2, 1, 2, 1, 2, 1, 2, 1, 2, 1, 2, 1, 2, 1, 2, 1, 2, 1, 2, 1, 2, 1, 2, 1, 2, 1, 2, 1, 2, 1, 2, 1, 2, 1, 2, 1, 2, 1, 2, 1, 2, 1, 2, 1, 2, 1, 2, 1, 2, 1, 2, 1, 2, 1, 2, 1, 2, 1, 2, 1, 1, 3, 1, 3, 1, 3, 1, 3, 1, 3, 1, 3, 1, 3, 1, 3, 1, 3, 1, 3, 1, 3, 1, 3, 1, 3, 1, 3, 1, 3, 1, 3, 1, 3, 1, 3, 1, 3, 1, 3, 1, 3, 1, 3, 1, 3, 1, 3, 1, 3, 1, 3, 1, 3, 1, 3, 1, 3, 1, 3, 1, 3, 1, 3])
me_mesh_00.materials.append(mat_eywhite)
me_mesh_00.materials.append(mat_iris)
me_mesh_00.materials.append(mat_pupil)
me_mesh_00.materials.append(mat_iris2_001)
me_mesh_00.use_remesh_preserve_volume = False
me_mesh_00.use_remesh_preserve_attributes = False
me_mesh_00.use_mirror_vertex_groups = False
me_mesh_00.update()
me_mesh_002 = bpy.data.meshes.new('Mesh.002')
me_mesh_002.from_pydata([(0.0, -1.0, -2.384e-07), (0.1913, 0.9892, 0.03806), (0.4205, 0.936, 0.08365), (0.5449, 0.8315, 0.1084), (0.6935, 0.7071, 0.1379), (0.8155, 0.5556, 0.1622), (0.9061, 0.3827, 0.1802), (0.9619, 0.1951, 0.1913), (0.9808, 1.639e-07, 0.1951), (0.9619, -0.1951, 0.1913), (0.9061, -0.3827, 0.1802), (0.8155, -0.5556, 0.1622), (0.6935, -0.7071, 0.1379), (0.5449, -0.8315, 0.1084), (0.3753, -0.9239, 0.07466), (0.1913, -0.9808, 0.03806), (0.1802, -0.9808, 0.07466), (0.3536, -0.9239, 0.1464), (0.5133, -0.8315, 0.2126), (0.6533, -0.7071, 0.2706), (0.7682, -0.5556, 0.3182), (0.8536, -0.3827, 0.3536), (0.9061, -0.1951, 0.3753), (0.9239, 1.49e-07, 0.3827), (0.9061, 0.1951, 0.3753), (0.8536, 0.3827, 0.3536), (0.7682, 0.5556, 0.3182), (0.6533, 0.7071, 0.2706), (0.5133, 0.8315, 0.2126), (0.3961, 0.936, 0.1641), (0.1802, 0.9892, 0.07466), (-3.01e-07, 0.8639, -2.98e-07), (0.1622, 0.9892, 0.1084), (0.3565, 0.936, 0.2382), (0.4619, 0.8315, 0.3087), (0.5879, 0.7071, 0.3928), (0.6913, 0.5556, 0.4619), (0.7682, 0.3827, 0.5133), (0.8155, 0.1951, 0.5449), (0.8315, 1.788e-07, 0.5556), (0.8155, -0.1951, 0.5449), (0.7682, -0.3827, 0.5133), (0.6913, -0.5556, 0.4619), (0.5879, -0.7071, 0.3928), (0.4619, -0.8315, 0.3087), (0.3182, -0.9239, 0.2126), (0.1622, -0.9808, 0.1084), (0.1379, -0.9808, 0.1379), (0.2706, -0.9239, 0.2706), (0.3928, -0.8315, 0.3928), (0.5, -0.7071, 0.5), (0.5879, -0.5556, 0.5879), (0.6533, -0.3827, 0.6533), (0.6935, -0.1951, 0.6935), (0.7071, 1.192e-07, 0.7071), (0.6935, 0.1951, 0.6935), (0.6533, 0.3827, 0.6533), (0.5879, 0.5556, 0.5879), (0.5, 0.7071, 0.5), (0.3928, 0.8315, 0.3928), (0.3032, 0.936, 0.3032), (0.1379, 0.9892, 0.1379), (0.1084, 0.9892, 0.1622), (0.2382, 0.936, 0.3565), (0.3087, 0.8315, 0.4619), (0.3928, 0.7071, 0.5879), (0.4619, 0.5556, 0.6913), (0.5133, 0.3827, 0.7682), (0.5449, 0.1951, 0.8155), (0.5556, 1.192e-07, 0.8315), (0.5449, -0.1951, 0.8155), (0.5133, -0.3827, 0.7682), (0.4619, -0.5556, 0.6913), (0.3928, -0.7071, 0.5879), (0.3087, -0.8315, 0.4619), (0.2126, -0.9239, 0.3182), (0.1084, -0.9808, 0.1622), (0.07466, -0.9808, 0.1802), (0.1464, -0.9239, 0.3536), (0.2126, -0.8315, 0.5133), (0.2706, -0.7071, 0.6533), (0.3182, -0.5556, 0.7682), (0.3536, -0.3827, 0.8536), (0.3753, -0.1951, 0.9061), (0.3827, 1.192e-07, 0.9239), (0.3753, 0.1951, 0.9061), (0.3536, 0.3827, 0.8536), (0.3182, 0.5556, 0.7682), (0.2706, 0.7071, 0.6533), (0.2126, 0.8315, 0.5133), (0.1641, 0.936, 0.3961), (0.07466, 0.9892, 0.1802), (0.03806, 0.9892, 0.1913), (0.08365, 0.936, 0.4205), (0.1084, 0.8315, 0.5449), (0.1379, 0.7071, 0.6935), (0.1622, 0.5556, 0.8155), (0.1802, 0.3827, 0.9061), (0.1913, 0.1951, 0.9619), (0.1951, 1.192e-07, 0.9808), (0.1913, -0.1951, 0.9619), (0.1802, -0.3827, 0.9061), (0.1622, -0.5556, 0.8155), (0.1379, -0.7071, 0.6935), (0.1084, -0.8315, 0.5449), (0.07466, -0.9239, 0.3753), (0.03806, -0.9808, 0.1913), (-2.134e-08, -0.9808, 0.1951), (-2.516e-08, -0.9239, 0.3827), (-3.811e-08, -0.8315, 0.5556), (-5.684e-08, -0.7071, 0.7071), (-5.286e-09, -0.5556, 0.8315), (-8.821e-08, -0.3827, 0.9239), (-9.261e-08, -0.1951, 0.9808), (-2.656e-08, 1.192e-07, 1.0), (-4.578e-08, 0.1951, 0.9808), (-8.522e-08, 0.3827, 0.9239), (-5.286e-09, 0.5556, 0.8315), (-5.684e-08, 0.7071, 0.7071), (-5.571e-08, 0.8315, 0.5556), (-1.581e-08, 0.936, 0.4288), (-6.963e-09, 0.9892, 0.1951), (-0.03806, 0.9892, 0.1913), (-0.08365, 0.936, 0.4205), (-0.1084, 0.8315, 0.5449), (-0.1379, 0.7071, 0.6935), (-0.1622, 0.5556, 0.8155), (-0.1802, 0.3827, 0.9061), (-0.1913, 0.1951, 0.9619), (-0.1951, 1.192e-07, 0.9808), (-0.1913, -0.1951, 0.9619), (-0.1802, -0.3827, 0.9061), (-0.1622, -0.5556, 0.8155), (-0.1379, -0.7071, 0.6935), (-0.1084, -0.8315, 0.5449), (-0.07466, -0.9239, 0.3753), (-0.03806, -0.9808, 0.1913), (-0.07466, -0.9808, 0.1802), (-0.1464, -0.9239, 0.3536), (-0.2126, -0.8315, 0.5133), (-0.2706, -0.7071, 0.6533), (-0.3182, -0.5556, 0.7682), (-0.3536, -0.3827, 0.8536), (-0.3753, -0.1951, 0.9061), (-0.3827, 1.192e-07, 0.9239), (-0.3753, 0.1951, 0.9061), (-0.3536, 0.3827, 0.8536), (-0.3182, 0.5556, 0.7682), (-0.2706, 0.7071, 0.6533), (-0.2126, 0.8315, 0.5133), (-0.1641, 0.936, 0.3961), (-0.07466, 0.9892, 0.1802), (-0.1084, 0.9892, 0.1622), (-0.2382, 0.936, 0.3565), (-0.3087, 0.8315, 0.4619), (-0.3928, 0.7071, 0.5879), (-0.4619, 0.5556, 0.6913), (-0.5133, 0.3827, 0.7682), (-0.5449, 0.1951, 0.8155), (-0.5556, 1.192e-07, 0.8315), (-0.5449, -0.1951, 0.8155), (-0.5133, -0.3827, 0.7682), (-0.4619, -0.5556, 0.6913), (-0.3928, -0.7071, 0.5879), (-0.3087, -0.8315, 0.4619), (-0.2126, -0.9239, 0.3182), (-0.1084, -0.9808, 0.1622), (-0.1379, -0.9808, 0.1379), (-0.2706, -0.9239, 0.2706), (-0.3928, -0.8315, 0.3928), (-0.5, -0.7071, 0.5), (-0.5879, -0.5556, 0.5879), (-0.6533, -0.3827, 0.6533), (-0.6935, -0.1951, 0.6935), (-0.7071, 1.192e-07, 0.7071), (-0.6935, 0.1951, 0.6935), (-0.6533, 0.3827, 0.6533), (-0.5879, 0.5556, 0.5879), (-0.5, 0.7071, 0.5), (-0.3928, 0.8315, 0.3928), (-0.3032, 0.936, 0.3032), (-0.1379, 0.9892, 0.1379), (-0.1622, 0.9892, 0.1084), (-0.3565, 0.936, 0.2382), (-0.4619, 0.8315, 0.3087), (-0.5879, 0.7071, 0.3928), (-0.6913, 0.5556, 0.4619), (-0.7682, 0.3827, 0.5133), (-0.8155, 0.1951, 0.5449), (-0.8315, 1.788e-07, 0.5556), (-0.8155, -0.1951, 0.5449), (-0.7682, -0.3827, 0.5133), (-0.6913, -0.5556, 0.4619), (-0.5879, -0.7071, 0.3928), (-0.4619, -0.8315, 0.3087), (-0.3182, -0.9239, 0.2126), (-0.1622, -0.9808, 0.1084), (-0.1802, -0.9808, 0.07466), (-0.3536, -0.9239, 0.1464), (-0.5133, -0.8315, 0.2126), (-0.6533, -0.7071, 0.2706), (-0.7682, -0.5556, 0.3182), (-0.8536, -0.3827, 0.3536), (-0.9061, -0.1951, 0.3753), (-0.9239, 1.49e-07, 0.3827), (-0.9061, 0.1951, 0.3753), (-0.8536, 0.3827, 0.3536), (-0.7682, 0.5556, 0.3182), (-0.6533, 0.7071, 0.2706), (-0.5133, 0.8315, 0.2126), (-0.3961, 0.936, 0.1641), (-0.1802, 0.9892, 0.07466), (-0.1913, 0.9892, 0.03806), (-0.4205, 0.936, 0.08365), (-0.5449, 0.8315, 0.1084), (-0.6935, 0.7071, 0.1379), (-0.8155, 0.5556, 0.1622), (-0.9061, 0.3827, 0.1802), (-0.9619, 0.1951, 0.1913), (-0.9808, 1.639e-07, 0.1951), (-0.9619, -0.1951, 0.1913), (-0.9061, -0.3827, 0.1802), (-0.8155, -0.5556, 0.1622), (-0.6935, -0.7071, 0.1379), (-0.5449, -0.8315, 0.1084), (-0.3753, -0.9239, 0.07466), (-0.1913, -0.9808, 0.03806), (-0.1951, -0.9808, -2.98e-07), (-0.3827, -0.9239, -2.98e-07), (-0.5556, -0.8315, -3.576e-07), (-0.7071, -0.7071, -2.98e-07), (-0.8315, -0.5556, -3.576e-07), (-0.9239, -0.3827, -3.874e-07), (-0.9808, -0.1951, -4.023e-07), (-1.0, 1.788e-07, -3.324e-07), (-0.9808, 0.1951, -2.682e-07), (-0.9239, 0.3827, -3.278e-07), (-0.8315, 0.5556, -2.98e-07), (-0.7071, 0.7071, -2.384e-07), (-0.5556, 0.8315, -2.384e-07), (-0.4288, 0.936, -2.564e-07), (-0.1951, 0.9892, -2.384e-07), (-0.1913, 0.9892, -0.03806), (-0.4205, 0.936, -0.08365), (-0.5449, 0.8315, -0.1084), (-0.6935, 0.7071, -0.1379), (-0.8155, 0.5556, -0.1622), (-0.9061, 0.3827, -0.1802), (-0.9619, 0.1951, -0.1913), (-0.9808, 1.937e-07, -0.1951), (-0.9619, -0.1951, -0.1913), (-0.9061, -0.3827, -0.1802), (-0.8155, -0.5556, -0.1622), (-0.6935, -0.7071, -0.1379), (-0.5449, -0.8315, -0.1084), (-0.3753, -0.9239, -0.07466), (-0.1913, -0.9808, -0.03806), (-0.1802, -0.9808, -0.07466), (-0.3536, -0.9239, -0.1464), (-0.5133, -0.8315, -0.2126), (-0.6533, -0.7071, -0.2706), (-0.7682, -0.5556, -0.3182), (-0.8536, -0.3827, -0.3536), (-0.9061, -0.1951, -0.3753), (-0.9239, 2.086e-07, -0.3827), (-0.9061, 0.1951, -0.3753), (-0.8536, 0.3827, -0.3536), (-0.7682, 0.5556, -0.3182), (-0.6533, 0.7071, -0.2706), (-0.5133, 0.8315, -0.2126), (-0.3961, 0.936, -0.1641), (-0.1802, 0.9892, -0.07466), (-0.1622, 0.9892, -0.1084), (-0.3565, 0.936, -0.2382), (-0.4619, 0.8315, -0.3087), (-0.5879, 0.7071, -0.3928), (-0.6913, 0.5556, -0.4619), (-0.7682, 0.3827, -0.5133), (-0.8155, 0.1951, -0.5449), (-0.8315, 1.788e-07, -0.5556), (-0.8155, -0.1951, -0.5449), (-0.7682, -0.3827, -0.5133), (-0.6913, -0.5556, -0.4619), (-0.5879, -0.7071, -0.3928), (-0.4619, -0.8315, -0.3087), (-0.3182, -0.9239, -0.2126), (-0.1622, -0.9808, -0.1084), (-0.1379, -0.9808, -0.1379), (-0.2706, -0.9239, -0.2706), (-0.3928, -0.8315, -0.3928), (-0.5, -0.7071, -0.5), (-0.5879, -0.5556, -0.5879), (-0.6533, -0.3827, -0.6533), (-0.6935, -0.1951, -0.6935), (-0.7071, 2.384e-07, -0.7071), (-0.6935, 0.1951, -0.6935), (-0.6533, 0.3827, -0.6533), (-0.5879, 0.5556, -0.5879), (-0.5, 0.7071, -0.5), (-0.3928, 0.8315, -0.3928), (-0.3032, 0.936, -0.3032), (-0.1379, 0.9892, -0.1379), (-0.1084, 0.9892, -0.1622), (-0.2382, 0.936, -0.3565), (-0.3087, 0.8315, -0.4619), (-0.3928, 0.7071, -0.5879), (-0.4619, 0.5556, -0.6913), (-0.5133, 0.3827, -0.7682), (-0.5449, 0.1951, -0.8155), (-0.5556, 2.384e-07, -0.8315), (-0.5449, -0.1951, -0.8155), (-0.5133, -0.3827, -0.7682), (-0.4619, -0.5556, -0.6913), (-0.3928, -0.7071, -0.5879), (-0.3087, -0.8315, -0.4619), (-0.2126, -0.9239, -0.3182), (-0.1084, -0.9808, -0.1622), (-0.07466, -0.9808, -0.1802), (-0.1464, -0.9239, -0.3536), (-0.2126, -0.8315, -0.5133), (-0.2706, -0.7071, -0.6533), (-0.3182, -0.5556, -0.7682), (-0.3536, -0.3827, -0.8536), (-0.3753, -0.1951, -0.9061), (-0.3827, 2.384e-07, -0.9239), (-0.3753, 0.1951, -0.9061), (-0.3536, 0.3827, -0.8536), (-0.3182, 0.5556, -0.7682), (-0.2706, 0.7071, -0.6533), (-0.2126, 0.8315, -0.5133), (-0.1641, 0.936, -0.3961), (-0.07466, 0.9892, -0.1802), (-0.03806, 0.9892, -0.1913), (-0.08365, 0.936, -0.4205), (-0.1084, 0.8315, -0.5449), (-0.1379, 0.7071, -0.6935), (-0.1622, 0.5556, -0.8155), (-0.1802, 0.3827, -0.9061), (-0.1913, 0.1951, -0.9619), (-0.1951, 2.384e-07, -0.9808), (-0.1913, -0.1951, -0.9619), (-0.1802, -0.3827, -0.9061), (-0.1622, -0.5556, -0.8155), (-0.1379, -0.7071, -0.6935), (-0.1084, -0.8315, -0.5449), (-0.07466, -0.9239, -0.3753), (-0.03806, -0.9808, -0.1913), (3.603e-08, -0.9808, -0.1951), (5.455e-08, -0.9239, -0.3827), (8.958e-08, -0.8315, -0.5556), (7.476e-08, -0.7071, -0.7071), (1.139e-07, -0.5556, -0.8315), (2.054e-07, -0.3827, -0.9239), (2.421e-07, -0.1951, -0.9808), (1.498e-07, 2.384e-07, -1.0), (1.019e-07, 0.1951, -0.9808), (2.054e-07, 0.3827, -0.9239), (1.139e-07, 0.5556, -0.8315), (7.476e-08, 0.7071, -0.7071), (8.526e-08, 0.8315, -0.5556), (5.916e-08, 0.936, -0.4288), (2.091e-08, 0.9892, -0.1951), (0.03806, 0.9892, -0.1913), (0.08365, 0.936, -0.4205), (0.1084, 0.8315, -0.5449), (0.1379, 0.7071, -0.6935), (0.1622, 0.5556, -0.8155), (0.1802, 0.3827, -0.9061), (0.1913, 0.1951, -0.9619), (0.1951, 2.384e-07, -0.9808), (0.1913, -0.1951, -0.9619), (0.1802, -0.3827, -0.9061), (0.1622, -0.5556, -0.8155), (0.1379, -0.7071, -0.6935), (0.1084, -0.8315, -0.5449), (0.07466, -0.9239, -0.3753), (0.03806, -0.9808, -0.1913), (0.07466, -0.9808, -0.1802), (0.1464, -0.9239, -0.3536), (0.2126, -0.8315, -0.5133), (0.2706, -0.7071, -0.6533), (0.3182, -0.5556, -0.7682), (0.3536, -0.3827, -0.8536), (0.3753, -0.1951, -0.9061), (0.3827, 2.384e-07, -0.9239), (0.3753, 0.1951, -0.9061), (0.3536, 0.3827, -0.8536), (0.3182, 0.5556, -0.7682), (0.2706, 0.7071, -0.6533), (0.2126, 0.8315, -0.5133), (0.1641, 0.936, -0.3961), (0.07466, 0.9892, -0.1802), (0.1084, 0.9892, -0.1622), (0.2382, 0.936, -0.3565), (0.3087, 0.8315, -0.4619), (0.3928, 0.7071, -0.5879), (0.4619, 0.5556, -0.6913), (0.5133, 0.3827, -0.7682), (0.5449, 0.1951, -0.8155), (0.5556, 2.384e-07, -0.8315), (0.5449, -0.1951, -0.8155), (0.5133, -0.3827, -0.7682), (0.4619, -0.5556, -0.6913), (0.3928, -0.7071, -0.5879), (0.3087, -0.8315, -0.4619), (0.2126, -0.9239, -0.3182), (0.1084, -0.9808, -0.1622), (0.1379, -0.9808, -0.1379), (0.2706, -0.9239, -0.2706), (0.3928, -0.8315, -0.3928), (0.5, -0.7071, -0.5), (0.5879, -0.5556, -0.5879), (0.6533, -0.3827, -0.6533), (0.6935, -0.1951, -0.6935), (0.7071, 2.384e-07, -0.7071), (0.6935, 0.1951, -0.6935), (0.6533, 0.3827, -0.6533), (0.5879, 0.5556, -0.5879), (0.5, 0.7071, -0.5), (0.3928, 0.8315, -0.3928), (0.3032, 0.936, -0.3032), (0.1379, 0.9892, -0.1379), (0.1622, 0.9892, -0.1084), (0.3565, 0.936, -0.2382), (0.4619, 0.8315, -0.3087), (0.5879, 0.7071, -0.3928), (0.6913, 0.5556, -0.4619), (0.7682, 0.3827, -0.5133), (0.8155, 0.1951, -0.5449), (0.8315, 1.788e-07, -0.5556), (0.8155, -0.1951, -0.5449), (0.7682, -0.3827, -0.5133), (0.6913, -0.5556, -0.4619), (0.5879, -0.7071, -0.3928), (0.4619, -0.8315, -0.3087), (0.3182, -0.9239, -0.2126), (0.1622, -0.9808, -0.1084), (0.1802, -0.9808, -0.07466), (0.3536, -0.9239, -0.1464), (0.5133, -0.8315, -0.2126), (0.6533, -0.7071, -0.2706), (0.7682, -0.5556, -0.3182), (0.8536, -0.3827, -0.3536), (0.9061, -0.1951, -0.3753), (0.9239, 2.086e-07, -0.3827), (0.9061, 0.1951, -0.3753), (0.8536, 0.3827, -0.3536), (0.7682, 0.5556, -0.3182), (0.6533, 0.7071, -0.2706), (0.5133, 0.8315, -0.2126), (0.3961, 0.936, -0.1641), (0.1802, 0.9892, -0.07466), (0.1913, 0.9892, -0.03806), (0.4205, 0.936, -0.08365), (0.5449, 0.8315, -0.1084), (0.6935, 0.7071, -0.1379), (0.8155, 0.5556, -0.1622), (0.9061, 0.3827, -0.1802), (0.9619, 0.1951, -0.1913), (0.9808, 1.937e-07, -0.1951), (0.9619, -0.1951, -0.1913), (0.9061, -0.3827, -0.1802), (0.8155, -0.5556, -0.1622), (0.6935, -0.7071, -0.1379), (0.5449, -0.8315, -0.1084), (0.3753, -0.9239, -0.07466), (0.1913, -0.9808, -0.03806), (0.1951, -0.9808, -2.384e-07), (0.3827, -0.9239, -2.384e-07), (0.5556, -0.8315, -1.788e-07), (0.7071, -0.7071, -1.788e-07), (0.8315, -0.5556, -1.192e-07), (0.9239, -0.3827, 0.0), (0.9808, -0.1951, 1.043e-07), (1.0, 1.788e-07, -6.614e-09), (0.9808, 0.1951, -5.96e-08), (0.9239, 0.3827, 2.98e-08), (0.8315, 0.5556, -5.96e-08), (0.7071, 0.7071, -1.192e-07), (0.5556, 0.8315, -5.96e-08), (0.4288, 0.936, -1.228e-07), (0.1951, 0.9892, -1.788e-07), (0.2109, 0.9927, 0.04196), (0.1987, 0.9927, 0.0823), (0.1788, 0.9927, 0.1195), (0.1521, 0.9927, 0.1521), (0.1195, 0.9927, 0.1788), (0.0823, 0.9927, 0.1987), (0.04196, 0.9927, 0.2109), (-8.918e-09, 0.9927, 0.2151), (-0.04196, 0.9927, 0.2109), (-0.0823, 0.9927, 0.1987), (-0.1195, 0.9927, 0.1788), (-0.1521, 0.9927, 0.1521), (-0.1788, 0.9927, 0.1195), (-0.1987, 0.9927, 0.0823), (-0.2109, 0.9927, 0.04196), (-0.2151, 0.9927, -2.384e-07), (-0.2109, 0.9927, -0.04196), (-0.1987, 0.9927, -0.0823), (-0.1788, 0.9927, -0.1195), (-0.1521, 0.9927, -0.1521), (-0.1195, 0.9927, -0.1788), (-0.0823, 0.9927, -0.1987), (-0.04196, 0.9927, -0.2109), (2.311e-08, 0.9927, -0.2151), (0.04196, 0.9927, -0.2109), (0.0823, 0.9927, -0.1987), (0.1195, 0.9927, -0.1788), (0.1521, 0.9927, -0.1521), (0.1788, 0.9927, -0.1195), (0.1987, 0.9927, -0.0823), (0.2109, 0.9927, -0.04196), (0.2151, 0.9927, -1.725e-07), (0.5281, 0.8406, 0.1051), (0.4975, 0.8406, 0.2061), (0.4477, 0.8406, 0.2992), (0.3808, 0.8406, 0.3808), (0.2992, 0.8406, 0.4477), (0.2061, 0.8406, 0.4975), (0.1051, 0.8406, 0.5281), (-5.271e-08, 0.8406, 0.5385), (-0.1051, 0.8406, 0.5281), (-0.2061, 0.8406, 0.4975), (-0.2992, 0.8406, 0.4477), (-0.3808, 0.8406, 0.3808), (-0.4477, 0.8406, 0.2992), (-0.4975, 0.8406, 0.2061), (-0.5281, 0.8406, 0.1051), (-0.5385, 0.8406, -2.384e-07), (-0.5281, 0.8406, -0.1051), (-0.4975, 0.8406, -0.2061), (-0.4477, 0.8406, -0.2992), (-0.3808, 0.8406, -0.3808), (-0.2992, 0.8406, -0.4477), (-0.2061, 0.8406, -0.4975), (-0.1051, 0.8406, -0.5281), (8.095e-08, 0.8406, -0.5385), (0.1051, 0.8406, -0.5281), (0.2061, 0.8406, -0.4975), (0.2992, 0.8406, -0.4477), (0.3808, 0.8406, -0.3808), (0.4477, 0.8406, -0.2992), (0.4975, 0.8406, -0.2061), (0.5281, 0.8406, -0.1051), (0.5385, 0.8406, -6.549e-08)], [], [(31, 1, 481), (479, 3, 4, 478), (478, 4, 5, 477), (477, 5, 6, 476), (476, 6, 7, 475), (475, 7, 8, 474), (474, 8, 9, 473), (473, 9, 10, 472), (472, 10, 11, 471), (471, 11, 12, 470), (470, 12, 13, 469), (469, 13, 14, 468), (468, 14, 15, 467), (15, 0, 467), (16, 0, 15), (14, 17, 16, 15), (13, 18, 17, 14), (12, 19, 18, 13), (11, 20, 19, 12), (10, 21, 20, 11), (9, 22, 21, 10), (8, 23, 22, 9), (7, 24, 23, 8), (6, 25, 24, 7), (5, 26, 25, 6), (4, 27, 26, 5), (3, 28, 27, 4), (31, 30, 1), (31, 32, 30), (28, 34, 35, 27), (27, 35, 36, 26), (26, 36, 37, 25), (25, 37, 38, 24), (24, 38, 39, 23), (23, 39, 40, 22), (22, 40, 41, 21), (21, 41, 42, 20), (20, 42, 43, 19), (19, 43, 44, 18), (18, 44, 45, 17), (17, 45, 46, 16), (46, 0, 16), (47, 0, 46), (45, 48, 47, 46), (44, 49, 48, 45), (43, 50, 49, 44), (42, 51, 50, 43), (41, 52, 51, 42), (40, 53, 52, 41), (39, 54, 53, 40), (38, 55, 54, 39), (37, 56, 55, 38), (36, 57, 56, 37), (35, 58, 57, 36), (34, 59, 58, 35), (31, 61, 32), (31, 62, 61), (59, 64, 65, 58), (58, 65, 66, 57), (57, 66, 67, 56), (56, 67, 68, 55), (55, 68, 69, 54), (54, 69, 70, 53), (53, 70, 71, 52), (52, 71, 72, 51), (51, 72, 73, 50), (50, 73, 74, 49), (49, 74, 75, 48), (48, 75, 76, 47), (76, 0, 47), (77, 0, 76), (75, 78, 77, 76), (74, 79, 78, 75), (73, 80, 79, 74), (72, 81, 80, 73), (71, 82, 81, 72), (70, 83, 82, 71), (69, 84, 83, 70), (68, 85, 84, 69), (67, 86, 85, 68), (66, 87, 86, 67), (65, 88, 87, 66), (64, 89, 88, 65), (31, 91, 62), (31, 92, 91), (89, 94, 95, 88), (88, 95, 96, 87), (87, 96, 97, 86), (86, 97, 98, 85), (85, 98, 99, 84), (84, 99, 100, 83), (83, 100, 101, 82), (82, 101, 102, 81), (81, 102, 103, 80), (80, 103, 104, 79), (79, 104, 105, 78), (78, 105, 106, 77), (106, 0, 77), (107, 0, 106), (105, 108, 107, 106), (104, 109, 108, 105), (103, 110, 109, 104), (102, 111, 110, 103), (101, 112, 111, 102), (100, 113, 112, 101), (99, 114, 113, 100), (98, 115, 114, 99), (97, 116, 115, 98), (96, 117, 116, 97), (95, 118, 117, 96), (94, 119, 118, 95), (31, 121, 92), (31, 122, 121), (119, 124, 125, 118), (118, 125, 126, 117), (117, 126, 127, 116), (116, 127, 128, 115), (115, 128, 129, 114), (114, 129, 130, 113), (113, 130, 131, 112), (112, 131, 132, 111), (111, 132, 133, 110), (110, 133, 134, 109), (109, 134, 135, 108), (108, 135, 136, 107), (136, 0, 107), (137, 0, 136), (135, 138, 137, 136), (134, 139, 138, 135), (133, 140, 139, 134), (132, 141, 140, 133), (131, 142, 141, 132), (130, 143, 142, 131), (129, 144, 143, 130), (128, 145, 144, 129), (127, 146, 145, 128), (126, 147, 146, 127), (125, 148, 147, 126), (124, 149, 148, 125), (31, 151, 122), (31, 152, 151), (149, 154, 155, 148), (148, 155, 156, 147), (147, 156, 157, 146), (146, 157, 158, 145), (145, 158, 159, 144), (144, 159, 160, 143), (143, 160, 161, 142), (142, 161, 162, 141), (141, 162, 163, 140), (140, 163, 164, 139), (139, 164, 165, 138), (138, 165, 166, 137), (166, 0, 137), (167, 0, 166), (165, 168, 167, 166), (164, 169, 168, 165), (163, 170, 169, 164), (162, 171, 170, 163), (161, 172, 171, 162), (160, 173, 172, 161), (159, 174, 173, 160), (158, 175, 174, 159), (157, 176, 175, 158), (156, 177, 176, 157), (155, 178, 177, 156), (154, 179, 178, 155), (31, 181, 152), (31, 182, 181), (179, 184, 185, 178), (178, 185, 186, 177), (177, 186, 187, 176), (176, 187, 188, 175), (175, 188, 189, 174), (174, 189, 190, 173), (173, 190, 191, 172), (172, 191, 192, 171), (171, 192, 193, 170), (170, 193, 194, 169), (169, 194, 195, 168), (168, 195, 196, 167), (196, 0, 167), (197, 0, 196), (195, 198, 197, 196), (194, 199, 198, 195), (193, 200, 199, 194), (192, 201, 200, 193), (191, 202, 201, 192), (190, 203, 202, 191), (189, 204, 203, 190), (188, 205, 204, 189), (187, 206, 205, 188), (186, 207, 206, 187), (185, 208, 207, 186), (184, 209, 208, 185), (31, 211, 182), (31, 212, 211), (209, 214, 215, 208), (208, 215, 216, 207), (207, 216, 217, 206), (206, 217, 218, 205), (205, 218, 219, 204), (204, 219, 220, 203), (203, 220, 221, 202), (202, 221, 222, 201), (201, 222, 223, 200), (200, 223, 224, 199), (199, 224, 225, 198), (198, 225, 226, 197), (226, 0, 197), (227, 0, 226), (225, 228, 227, 226), (224, 229, 228, 225), (223, 230, 229, 224), (222, 231, 230, 223), (221, 232, 231, 222), (220, 233, 232, 221), (219, 234, 233, 220), (218, 235, 234, 219), (217, 236, 235, 218), (216, 237, 236, 217), (215, 238, 237, 216), (214, 239, 238, 215), (31, 241, 212), (31, 242, 241), (239, 244, 245, 238), (238, 245, 246, 237), (237, 246, 247, 236), (236, 247, 248, 235), (235, 248, 249, 234), (234, 249, 250, 233), (233, 250, 251, 232), (232, 251, 252, 231), (231, 252, 253, 230), (230, 253, 254, 229), (229, 254, 255, 228), (228, 255, 256, 227), (256, 0, 227), (257, 0, 256), (255, 258, 257, 256), (254, 259, 258, 255), (253, 260, 259, 254), (252, 261, 260, 253), (251, 262, 261, 252), (250, 263, 262, 251), (249, 264, 263, 250), (248, 265, 264, 249), (247, 266, 265, 248), (246, 267, 266, 247), (245, 268, 267, 246), (244, 269, 268, 245), (31, 271, 242), (31, 272, 271), (269, 274, 275, 268), (268, 275, 276, 267), (267, 276, 277, 266), (266, 277, 278, 265), (265, 278, 279, 264), (264, 279, 280, 263), (263, 280, 281, 262), (262, 281, 282, 261), (261, 282, 283, 260), (260, 283, 284, 259), (259, 284, 285, 258), (258, 285, 286, 257), (286, 0, 257), (287, 0, 286), (285, 288, 287, 286), (284, 289, 288, 285), (283, 290, 289, 284), (282, 291, 290, 283), (281, 292, 291, 282), (280, 293, 292, 281), (279, 294, 293, 280), (278, 295, 294, 279), (277, 296, 295, 278), (276, 297, 296, 277), (275, 298, 297, 276), (274, 299, 298, 275), (31, 301, 272), (31, 302, 301), (299, 304, 305, 298), (298, 305, 306, 297), (297, 306, 307, 296), (296, 307, 308, 295), (295, 308, 309, 294), (294, 309, 310, 293), (293, 310, 311, 292), (292, 311, 312, 291), (291, 312, 313, 290), (290, 313, 314, 289), (289, 314, 315, 288), (288, 315, 316, 287), (316, 0, 287), (317, 0, 316), (315, 318, 317, 316), (314, 319, 318, 315), (313, 320, 319, 314), (312, 321, 320, 313), (311, 322, 321, 312), (310, 323, 322, 311), (309, 324, 323, 310), (308, 325, 324, 309), (307, 326, 325, 308), (306, 327, 326, 307), (305, 328, 327, 306), (304, 329, 328, 305), (31, 331, 302), (31, 332, 331), (329, 334, 335, 328), (328, 335, 336, 327), (327, 336, 337, 326), (326, 337, 338, 325), (325, 338, 339, 324), (324, 339, 340, 323), (323, 340, 341, 322), (322, 341, 342, 321), (321, 342, 343, 320), (320, 343, 344, 319), (319, 344, 345, 318), (318, 345, 346, 317), (346, 0, 317), (347, 0, 346), (345, 348, 347, 346), (344, 349, 348, 345), (343, 350, 349, 344), (342, 351, 350, 343), (341, 352, 351, 342), (340, 353, 352, 341), (339, 354, 353, 340), (338, 355, 354, 339), (337, 356, 355, 338), (336, 357, 356, 337), (335, 358, 357, 336), (334, 359, 358, 335), (31, 361, 332), (31, 362, 361), (359, 364, 365, 358), (358, 365, 366, 357), (357, 366, 367, 356), (356, 367, 368, 355), (355, 368, 369, 354), (354, 369, 370, 353), (353, 370, 371, 352), (352, 371, 372, 351), (351, 372, 373, 350), (350, 373, 374, 349), (349, 374, 375, 348), (348, 375, 376, 347), (376, 0, 347), (377, 0, 376), (375, 378, 377, 376), (374, 379, 378, 375), (373, 380, 379, 374), (372, 381, 380, 373), (371, 382, 381, 372), (370, 383, 382, 371), (369, 384, 383, 370), (368, 385, 384, 369), (367, 386, 385, 368), (366, 387, 386, 367), (365, 388, 387, 366), (364, 389, 388, 365), (31, 391, 362), (31, 392, 391), (389, 394, 395, 388), (388, 395, 396, 387), (387, 396, 397, 386), (386, 397, 398, 385), (385, 398, 399, 384), (384, 399, 400, 383), (383, 400, 401, 382), (382, 401, 402, 381), (381, 402, 403, 380), (380, 403, 404, 379), (379, 404, 405, 378), (378, 405, 406, 377), (406, 0, 377), (407, 0, 406), (405, 408, 407, 406), (404, 409, 408, 405), (403, 410, 409, 404), (402, 411, 410, 403), (401, 412, 411, 402), (400, 413, 412, 401), (399, 414, 413, 400), (398, 415, 414, 399), (397, 416, 415, 398), (396, 417, 416, 397), (395, 418, 417, 396), (394, 419, 418, 395), (31, 421, 392), (31, 422, 421), (419, 424, 425, 418), (418, 425, 426, 417), (417, 426, 427, 416), (416, 427, 428, 415), (415, 428, 429, 414), (414, 429, 430, 413), (413, 430, 431, 412), (412, 431, 432, 411), (411, 432, 433, 410), (410, 433, 434, 409), (409, 434, 435, 408), (408, 435, 436, 407), (436, 0, 407), (437, 0, 436), (435, 438, 437, 436), (434, 439, 438, 435), (433, 440, 439, 434), (432, 441, 440, 433), (431, 442, 441, 432), (430, 443, 442, 431), (429, 444, 443, 430), (428, 445, 444, 429), (427, 446, 445, 428), (426, 447, 446, 427), (425, 448, 447, 426), (424, 449, 448, 425), (31, 451, 422), (31, 452, 451), (449, 454, 455, 448), (448, 455, 456, 447), (447, 456, 457, 446), (446, 457, 458, 445), (445, 458, 459, 444), (444, 459, 460, 443), (443, 460, 461, 442), (442, 461, 462, 441), (441, 462, 463, 440), (440, 463, 464, 439), (439, 464, 465, 438), (438, 465, 466, 437), (466, 0, 437), (467, 0, 466), (465, 468, 467, 466), (464, 469, 468, 465), (463, 470, 469, 464), (462, 471, 470, 463), (461, 472, 471, 462), (460, 473, 472, 461), (459, 474, 473, 460), (458, 475, 474, 459), (457, 476, 475, 458), (456, 477, 476, 457), (455, 478, 477, 456), (454, 479, 478, 455), (31, 481, 452), (1, 482, 513, 481), (482, 2, 480, 513), (30, 483, 482, 1), (483, 29, 2, 482), (32, 484, 483, 30), (484, 33, 29, 483), (61, 485, 484, 32), (485, 60, 33, 484), (62, 486, 485, 61), (486, 63, 60, 485), (91, 487, 486, 62), (487, 90, 63, 486), (92, 488, 487, 91), (488, 93, 90, 487), (121, 489, 488, 92), (489, 120, 93, 488), (122, 490, 489, 121), (490, 123, 120, 489), (151, 491, 490, 122), (491, 150, 123, 490), (152, 492, 491, 151), (492, 153, 150, 491), (181, 493, 492, 152), (493, 180, 153, 492), (182, 494, 493, 181), (494, 183, 180, 493), (211, 495, 494, 182), (495, 210, 183, 494), (212, 496, 495, 211), (496, 213, 210, 495), (241, 497, 496, 212), (497, 240, 213, 496), (242, 498, 497, 241), (498, 243, 240, 497), (271, 499, 498, 242), (499, 270, 243, 498), (272, 500, 499, 271), (500, 273, 270, 499), (301, 501, 500, 272), (501, 300, 273, 500), (302, 502, 501, 301), (502, 303, 300, 501), (331, 503, 502, 302), (503, 330, 303, 502), (332, 504, 503, 331), (504, 333, 330, 503), (361, 505, 504, 332), (505, 360, 333, 504), (362, 506, 505, 361), (506, 363, 360, 505), (391, 507, 506, 362), (507, 390, 363, 506), (392, 508, 507, 391), (508, 393, 390, 507), (421, 509, 508, 392), (509, 420, 393, 508), (422, 510, 509, 421), (510, 423, 420, 509), (451, 511, 510, 422), (511, 450, 423, 510), (452, 512, 511, 451), (512, 453, 450, 511), (481, 513, 512, 452), (513, 480, 453, 512), (2, 514, 545, 480), (514, 3, 479, 545), (29, 515, 514, 2), (515, 28, 3, 514), (33, 516, 515, 29), (516, 34, 28, 515), (60, 517, 516, 33), (517, 59, 34, 516), (63, 518, 517, 60), (518, 64, 59, 517), (90, 519, 518, 63), (519, 89, 64, 518), (93, 520, 519, 90), (520, 94, 89, 519), (120, 521, 520, 93), (521, 119, 94, 520), (123, 522, 521, 120), (522, 124, 119, 521), (150, 523, 522, 123), (523, 149, 124, 522), (153, 524, 523, 150), (524, 154, 149, 523), (180, 525, 524, 153), (525, 179, 154, 524), (183, 526, 525, 180), (526, 184, 179, 525), (210, 527, 526, 183), (527, 209, 184, 526), (213, 528, 527, 210), (528, 214, 209, 527), (240, 529, 528, 213), (529, 239, 214, 528), (243, 530, 529, 240), (530, 244, 239, 529), (270, 531, 530, 243), (531, 269, 244, 530), (273, 532, 531, 270), (532, 274, 269, 531), (300, 533, 532, 273), (533, 299, 274, 532), (303, 534, 533, 300), (534, 304, 299, 533), (330, 535, 534, 303), (535, 329, 304, 534), (333, 536, 535, 330), (536, 334, 329, 535), (360, 537, 536, 333), (537, 359, 334, 536), (363, 538, 537, 360), (538, 364, 359, 537), (390, 539, 538, 363), (539, 389, 364, 538), (393, 540, 539, 390), (540, 394, 389, 539), (420, 541, 540, 393), (541, 419, 394, 540), (423, 542, 541, 420), (542, 424, 419, 541), (450, 543, 542, 423), (543, 449, 424, 542), (453, 544, 543, 450), (544, 454, 449, 543), (480, 545, 544, 453), (545, 479, 454, 544)])
me_mesh_002.polygons.foreach_set('use_smooth', [True] * 576)
me_mesh_002.polygons.foreach_set('material_index', [2, 0, 0, 0, 0, 0, 0, 0, 0, 0, 0, 0, 0, 0, 0, 0, 0, 0, 0, 0, 0, 0, 0, 0, 0, 0, 0, 2, 2, 0, 0, 0, 0, 0, 0, 0, 0, 0, 0, 0, 0, 0, 0, 0, 0, 0, 0, 0, 0, 0, 0, 0, 0, 0, 0, 2, 2, 0, 0, 0, 0, 0, 0, 0, 0, 0, 0, 0, 0, 0, 0, 0, 0, 0, 0, 0, 0, 0, 0, 0, 0, 0, 0, 2, 2, 0, 0, 0, 0, 0, 0, 0, 0, 0, 0, 0, 0, 0, 0, 0, 0, 0, 0, 0, 0, 0, 0, 0, 0, 0, 0, 2, 2, 0, 0, 0, 0, 0, 0, 0, 0, 0, 0, 0, 0, 0, 0, 0, 0, 0, 0, 0, 0, 0, 0, 0, 0, 0, 0, 2, 2, 0, 0, 0, 0, 0, 0, 0, 0, 0, 0, 0, 0, 0, 0, 0, 0, 0, 0, 0, 0, 0, 0, 0, 0, 0, 0, 2, 2, 0, 0, 0, 0, 0, 0, 0, 0, 0, 0, 0, 0, 0, 0, 0, 0, 0, 0, 0, 0, 0, 0, 0, 0, 0, 0, 2, 2, 0, 0, 0, 0, 0, 0, 0, 0, 0, 0, 0, 0, 0, 0, 0, 0, 0, 0, 0, 0, 0, 0, 0, 0, 0, 0, 2, 2, 0, 0, 0, 0, 0, 0, 0, 0, 0, 0, 0, 0, 0, 0, 0, 0, 0, 0, 0, 0, 0, 0, 0, 0, 0, 0, 2, 2, 0, 0, 0, 0, 0, 0, 0, 0, 0, 0, 0, 0, 0, 0, 0, 0, 0, 0, 0, 0, 0, 0, 0, 0, 0, 0, 2, 2, 0, 0, 0, 0, 0, 0, 0, 0, 0, 0, 0, 0, 0, 0, 0, 0, 0, 0, 0, 0, 0, 0, 0, 0, 0, 0, 2, 2, 0, 0, 0, 0, 0, 0, 0, 0, 0, 0, 0, 0, 0, 0, 0, 0, 0, 0, 0, 0, 0, 0, 0, 0, 0, 0, 2, 2, 0, 0, 0, 0, 0, 0, 0, 0, 0, 0, 0, 0, 0, 0, 0, 0, 0, 0, 0, 0, 0, 0, 0, 0, 0, 0, 2, 2, 0, 0, 0, 0, 0, 0, 0, 0, 0, 0, 0, 0, 0, 0, 0, 0, 0, 0, 0, 0, 0, 0, 0, 0, 0, 0, 2, 2, 0, 0, 0, 0, 0, 0, 0, 0, 0, 0, 0, 0, 0, 0, 0, 0, 0, 0, 0, 0, 0, 0, 0, 0, 0, 0, 2, 2, 0, 0, 0, 0, 0, 0, 0, 0, 0, 0, 0, 0, 0, 0, 0, 0, 0, 0, 0, 0, 0, 0, 0, 0, 0, 0, 2, 2, 1, 2, 1, 2, 1, 2, 1, 2, 1, 2, 1, 2, 1, 2, 1, 2, 1, 2, 1, 2, 1, 2, 1, 2, 1, 2, 1, 2, 1, 2, 1, 2, 1, 2, 1, 2, 1, 2, 1, 2, 1, 2, 1, 2, 1, 2, 1, 2, 1, 2, 1, 2, 1, 2, 1, 2, 1, 2, 1, 2, 1, 2, 1, 1, 3, 1, 3, 1, 3, 1, 3, 1, 3, 1, 3, 1, 3, 1, 3, 1, 3, 1, 3, 1, 3, 1, 3, 1, 3, 1, 3, 1, 3, 1, 3, 1, 3, 1, 3, 1, 3, 1, 3, 1, 3, 1, 3, 1, 3, 1, 3, 1, 3, 1, 3, 1, 3, 1, 3, 1, 3, 1, 3, 1, 3, 1, 3])
me_mesh_002.materials.append(mat_eywhite)
me_mesh_002.materials.append(mat_iris)
me_mesh_002.materials.append(mat_pupil)
me_mesh_002.materials.append(mat_iris2_001)
me_mesh_002.use_remesh_preserve_volume = False
me_mesh_002.use_remesh_preserve_attributes = False
me_mesh_002.use_mirror_vertex_groups = False
me_mesh_002.update()

# ---- objects
ob_cube = bpy.data.objects.new('Cube', me_cube)
ob_fill = bpy.data.objects.new('fill', light_sun_001)
ob_rim = bpy.data.objects.new('rim', light_sun)
ob_cube_001 = bpy.data.objects.new('Cube.001', me_cube_001)
ob_lamp = bpy.data.objects.new('Lamp', light_key)
ob_empty = bpy.data.objects.new('Empty', None)
ob_mesh_001 = bpy.data.objects.new('Mesh.001', me_mesh_00)
ob_mesh = bpy.data.objects.new('Mesh', me_mesh_002)
ob_camera = bpy.data.objects.new('Camera', cam_camera)

# ---- transforms, parenting, visibility, modifiers, constraints
ob_cube.location = (0.0, 0.0, 0.0)
ob_cube.empty_display_type = 'ARROWS'
ob_cube.lineart.crease_threshold = 0.0
ob_fill.location = (-4.996, 11.42, -10.92)
ob_fill.empty_display_type = 'ARROWS'
ob_fill.hide_viewport = True
ob_fill.lineart.crease_threshold = 0.0
_c = ob_fill.constraints.new('TRACK_TO'); _c.name = 'AutoTrack'
_c.target = ob_cube
ob_rim.location = (8.273, 1.391, -2.54)
ob_rim.empty_display_type = 'ARROWS'
ob_rim.hide_viewport = True
ob_rim.lineart.crease_threshold = 0.0
_c = ob_rim.constraints.new('TRACK_TO'); _c.name = 'AutoTrack'
_c.target = ob_cube
ob_cube_001.parent = ob_cube
ob_cube_001.location = (0.0, 0.0, 0.0)
ob_cube_001.rotation_euler = (-0.2663, -0.0, 0.0)
ob_cube_001.scale = (1.0, 1.0, -1.0)
ob_cube_001.lock_location = (True, True, True)
ob_cube_001.empty_display_type = 'ARROWS'
ob_cube_001.lineart.crease_threshold = 0.0
_c = ob_cube_001.constraints.new('LIMIT_ROTATION'); _c.name = 'Limit Rotation'
_c.owner_space = 'LOCAL'
_c.mute = True
_c.enabled = False
_c.use_limit_x = True
_c.use_limit_y = True
_c.use_limit_z = True
_c.min_x = -1.571
_c.use_transform_limit = True
_c.use_legacy_behavior = True
ob_lamp.location = (-9.445, 10.46, 6.283)
ob_lamp.lock_rotations_4d = False
ob_lamp.empty_display_type = 'ARROWS'
ob_lamp.color = (0.0, 0.0, 0.0, 0.0)
ob_lamp.hide_viewport = True
ob_lamp.lineart.crease_threshold = 0.0
_c = ob_lamp.constraints.new('TRACK_TO'); _c.name = 'AutoTrack'
_c.active = True
_c.target = ob_cube
ob_empty.location = (1.455, 6.744, 3.129)
ob_empty.scale = (0.5658, 0.5658, 0.5658)
ob_empty.empty_display_type = 'ARROWS'
ob_empty.empty_image_offset = (0.0, 0.0)
ob_empty.lineart.crease_threshold = 0.0
ob_mesh_001.parent = ob_cube
ob_mesh_001.location = (-1.0, 1.611, 1.685)
ob_mesh_001.empty_display_type = 'ARROWS'
ob_mesh_001.lineart.crease_threshold = 0.0
_c = ob_mesh_001.constraints.new('TRACK_TO'); _c.name = 'AutoTrack'
_c.active = True
_c.target = ob_empty
_c.track_axis = 'TRACK_Y'
_c.up_axis = 'UP_Z'
ob_mesh.parent = ob_cube
ob_mesh.location = (0.9998, 1.611, 1.685)
ob_mesh.empty_display_type = 'ARROWS'
ob_mesh.lineart.crease_threshold = 0.0
_c = ob_mesh.constraints.new('TRACK_TO'); _c.name = 'AutoTrack'
_c.active = True
_c.target = ob_empty
_c.track_axis = 'TRACK_Y'
_c.up_axis = 'UP_Z'
ob_camera.location = (-8.96, 13.84, 3.412)
ob_camera.rotation_euler = (1.385, -0.05412, -2.451)
ob_camera.lock_rotations_4d = False
ob_camera.empty_display_type = 'ARROWS'
ob_camera.color = (0.0, 0.0, 0.0, 0.0)
ob_camera.display_type = 'WIRE'
ob_camera.lineart.crease_threshold = 0.0

# ---- collection membership
col_collection_1.objects.link(ob_cube)
col_collection_1.objects.link(ob_fill)
col_collection_1.objects.link(ob_rim)
col_collection_1.objects.link(ob_cube_001)
col_collection_1.objects.link(ob_lamp)
col_collection_1.objects.link(ob_empty)
col_collection_1.objects.link(ob_mesh_001)
col_collection_1.objects.link(ob_mesh)
col_collection_1.objects.link(ob_camera)

# ---- scene / render settings (as saved in the file)
scene.camera = ob_camera
scene.frame_start = 1; scene.frame_end = 250; scene.frame_set(1)
scene.render.engine = 'BLENDER_EEVEE_NEXT'
scene.render.image_settings.color_mode = 'RGB'
scene.render.image_settings.compression = 90
scene.render.resolution_x = 960
scene.render.resolution_y = 720
scene.render.dither_intensity = 0.0
scene.render.bake_margin = 2
scene.render.bake_bias = 0.0
scene.cycles.use_denoising = False
scene.cycles.samples = 10
scene.cycles.sampling_pattern = 'TABULATED_SOBOL'
scene.cycles.light_sampling_threshold = 0.0
scene.cycles.use_adaptive_sampling = False
scene.cycles.use_light_tree = False
scene.cycles.blur_glossy = 0.0
scene.cycles.volume_bounces = 1
scene.cycles.pixel_filter_type = 'GAUSSIAN'
scene.cycles.sample_clamp_indirect = 0.0
scene.view_settings.view_transform = 'Standard'
bpy.context.view_layer.update()
